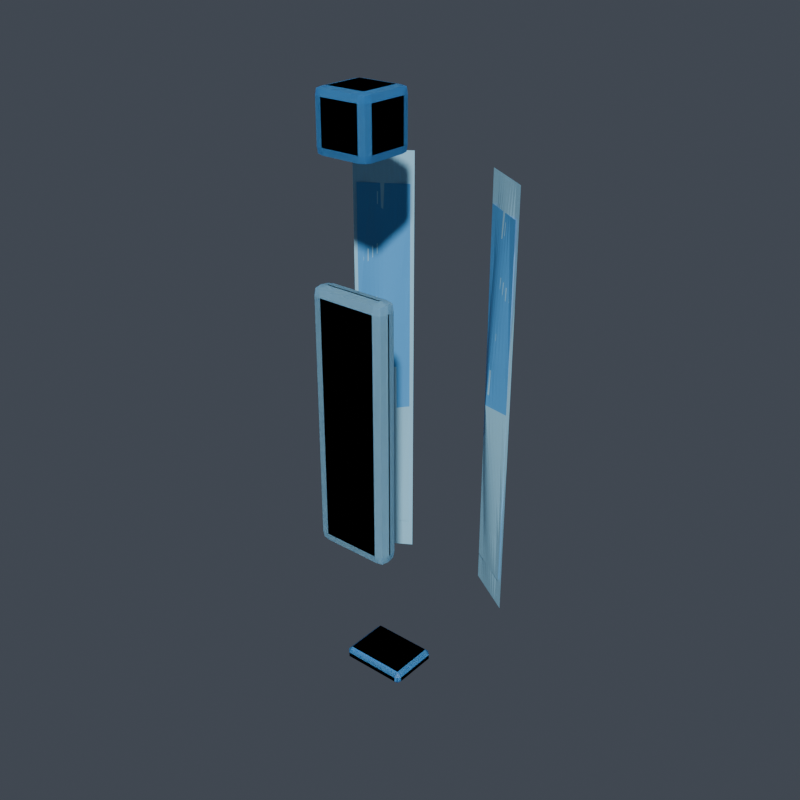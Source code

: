 # Source: right_shin.blend  (saved by Blender 5.1.30; exported with 4.5.12 LTS)
import bpy
from mathutils import Matrix  # noqa: F401  (used for matrix-valued properties, if any)

bpy.ops.wm.read_factory_settings(use_empty=True)
scene = bpy.context.scene
scene.name = 'Scene'

# ---- collections
col_vrm_body_proxy = bpy.data.collections.new('vrm_body_proxy'); scene.collection.children.link(col_vrm_body_proxy)
col_review_rig = bpy.data.collections.new('review_rig'); scene.collection.children.link(col_review_rig)
col_armor_active = bpy.data.collections.new('armor_active'); scene.collection.children.link(col_armor_active)
col_build_back = bpy.data.collections.new('build_back'); scene.collection.children.link(col_build_back)
col_build_left_forearm = bpy.data.collections.new('build_left_forearm'); scene.collection.children.link(col_build_left_forearm)
col_build_chest = bpy.data.collections.new('build_chest'); scene.collection.children.link(col_build_chest)
col_build_helmet = bpy.data.collections.new('build_helmet'); scene.collection.children.link(col_build_helmet)
col_build_left_boot = bpy.data.collections.new('build_left_boot'); scene.collection.children.link(col_build_left_boot)
col_build_left_hand = bpy.data.collections.new('build_left_hand'); scene.collection.children.link(col_build_left_hand)
col_build_left_shin = bpy.data.collections.new('build_left_shin'); scene.collection.children.link(col_build_left_shin)
col_build_left_shoulder = bpy.data.collections.new('build_left_shoulder'); scene.collection.children.link(col_build_left_shoulder)
col_build_left_thigh = bpy.data.collections.new('build_left_thigh'); scene.collection.children.link(col_build_left_thigh)
col_build_left_upperarm = bpy.data.collections.new('build_left_upperarm'); scene.collection.children.link(col_build_left_upperarm)
col_build_waist = bpy.data.collections.new('build_waist'); scene.collection.children.link(col_build_waist)

# ---- materials (node trees are filled in below, after node groups)
mat_armor_base_surface = bpy.data.materials.new('armor_base_surface')
mat_armor_accent = bpy.data.materials.new('armor_accent')

# ---- material node trees
mat_armor_base_surface.use_nodes = True; mat_armor_base_surface.node_tree.nodes.clear()
_N = mat_armor_base_surface.node_tree.nodes; _L = mat_armor_base_surface.node_tree.links
n0 = _N.new('ShaderNodeOutputMaterial'); n0.name = 'マテリアル出力'; n0.location = (0, 0)
n1 = _N.new('ShaderNodeBsdfPrincipled'); n1.name = 'プリンシプルBSDF'; n1.location = (0, 0)
n1.inputs[0].default_value = (0.3882, 0.7765, 1.0, 1.0)
_L.new(n1.outputs[0], n0.inputs[0])
n0.is_active_output = True
mat_armor_accent.use_nodes = True; mat_armor_accent.node_tree.nodes.clear()
_N = mat_armor_accent.node_tree.nodes; _L = mat_armor_accent.node_tree.links
n0 = _N.new('ShaderNodeOutputMaterial'); n0.name = 'マテリアル出力'; n0.location = (0, 0)
n1 = _N.new('ShaderNodeBsdfPrincipled'); n1.name = 'プリンシプルBSDF'; n1.location = (0, 0)
n1.inputs[0].default_value = (0.1059, 0.4353, 0.8784, 1.0)
_L.new(n1.outputs[0], n0.inputs[0])
n0.is_active_output = True

# ---- world
world_world = bpy.data.worlds.new('World'); scene.world = world_world
world_world.use_nodes = True; world_world.node_tree.nodes.clear()
_N = world_world.node_tree.nodes; _L = world_world.node_tree.links
n0 = _N.new('ShaderNodeOutputWorld'); n0.name = 'World Output'; n0.location = (200, 100)
n1 = _N.new('ShaderNodeBackground'); n1.name = 'Background'; n1.location = (-200, 100)
n1.inputs[0].default_value = (0.06, 0.07, 0.09, 1.0)
_L.new(n1.outputs[0], n0.inputs[0])
n0.is_active_output = True
world_world.color = (0.05088, 0.05088, 0.05088)
world_world.sun_shadow_jitter_overblur = 0.0

# ---- meshes
me_armor_left_shin_v001 = bpy.data.meshes.new('armor_left_shin_v001')
me_armor_left_shin_v001.from_pydata([(-0.01885, -0.04205, -0.07708), (-0.01885, -0.04805, -0.08308), (-0.02485, -0.04805, -0.07708), (-0.01885, -0.04303, -0.0821), (-0.02338, -0.04353, -0.0816), (-0.02387, -0.04805, -0.0821), (-0.02387, -0.04303, -0.07708), (-0.01885, -0.04905, -0.08308), (-0.01885, -0.05505, -0.07708), (-0.02485, -0.04905, -0.07708), (-0.01885, -0.05407, -0.0821), (-0.02338, -0.05357, -0.0816), (-0.02387, -0.05407, -0.07708), (-0.02387, -0.04905, -0.0821), (-0.01885, -0.04205, 0.07708), (-0.02485, -0.04805, 0.07708), (-0.01885, -0.04805, 0.08308), (-0.02387, -0.04303, 0.07708), (-0.02338, -0.04353, 0.0816), (-0.02387, -0.04805, 0.0821), (-0.01885, -0.04303, 0.0821), (-0.01885, -0.05505, 0.07708), (-0.01885, -0.04905, 0.08308), (-0.02485, -0.04905, 0.07708), (-0.01885, -0.05407, 0.0821), (-0.02338, -0.05357, 0.0816), (-0.02387, -0.04905, 0.0821), (-0.02387, -0.05407, 0.07708), (0.01885, -0.04205, -0.07708), (0.02485, -0.04805, -0.07708), (0.01885, -0.04805, -0.08308), (0.02387, -0.04303, -0.07708), (0.02338, -0.04353, -0.0816), (0.02387, -0.04805, -0.0821), (0.01885, -0.04303, -0.0821), (0.01885, -0.05505, -0.07708), (0.01885, -0.04905, -0.08308), (0.02485, -0.04905, -0.07708), (0.01885, -0.05407, -0.0821), (0.02338, -0.05357, -0.0816), (0.02387, -0.04905, -0.0821), (0.02387, -0.05407, -0.07708), (0.01885, -0.04205, 0.07708), (0.01885, -0.04805, 0.08308), (0.02485, -0.04805, 0.07708), (0.01885, -0.04303, 0.0821), (0.02338, -0.04353, 0.0816), (0.02387, -0.04805, 0.0821), (0.02387, -0.04303, 0.07708), (0.01885, -0.05505, 0.07708), (0.02485, -0.04905, 0.07708), (0.01885, -0.04905, 0.08308), (0.02387, -0.05407, 0.07708), (0.02338, -0.05357, 0.0816), (0.02387, -0.04905, 0.0821), (0.01885, -0.05407, 0.0821), (0.02839, 0.03824, -0.1385), (0.031, 0.03661, -0.1385), (0.03362, 0.03497, -0.1385), (0.03623, 0.03334, -0.1385), (0.03884, 0.03171, -0.1385), (0.04146, 0.03007, -0.1385), (0.04407, 0.02844, -0.1385), (0.04669, 0.02681, -0.1385), (0.0493, 0.02517, -0.1385), (0.05192, 0.02354, -0.1385), (0.05453, 0.02191, -0.1385), (0.05714, 0.02027, -0.1385), (0.05976, 0.01864, -0.1385), (0.02839, 0.03824, -0.1038), (0.031, 0.03661, -0.1038), (0.03362, 0.03497, -0.1038), (0.03585, 0.03274, -0.1038), (0.03816, 0.03061, -0.1038), (0.04057, 0.02866, -0.1038), (0.04312, 0.02691, -0.1038), (0.0458, 0.02539, -0.1038), (0.04862, 0.02408, -0.1038), (0.05154, 0.02294, -0.1038), (0.05453, 0.02191, -0.1038), (0.05714, 0.02027, -0.1038), (0.05976, 0.01864, -0.1038), (0.02839, 0.03824, -0.06923), (0.03089, 0.03644, -0.06923), (0.03298, 0.03396, -0.06923), (0.03511, 0.03155, -0.06923), (0.03732, 0.02927, -0.06923), (0.03965, 0.02719, -0.06923), (0.04217, 0.02539, -0.06923), (0.04488, 0.02392, -0.06923), (0.04778, 0.02274, -0.06923), (0.0508, 0.02175, -0.06923), (0.05389, 0.02089, -0.06923), (0.05704, 0.0201, -0.06923), (0.05976, 0.01864, -0.06923), (0.02839, 0.03824, -0.03461), (0.03051, 0.03581, -0.03461), (0.03252, 0.03322, -0.03461), (0.03455, 0.03065, -0.03461), (0.03662, 0.02815, -0.03461), (0.03879, 0.0258, -0.03461), (0.04121, 0.02386, -0.03461), (0.04402, 0.02254, -0.03461), (0.04708, 0.02161, -0.03461), (0.05023, 0.02085, -0.03461), (0.05343, 0.02015, -0.03461), (0.05665, 0.01948, -0.03461), (0.05976, 0.01864, -0.03461), (0.02839, 0.03824, 1.672e-09), (0.03037, 0.03559, 1.556e-09), (0.03234, 0.03294, 1.44e-09), (0.03432, 0.03029, 1.324e-09), (0.0363, 0.02764, 1.208e-09), (0.03828, 0.02499, 1.092e-09), (0.04026, 0.02233, 9.763e-10), (0.04351, 0.02172, 9.493e-10), (0.04676, 0.0211, 9.224e-10), (0.05001, 0.02049, 8.955e-10), (0.05326, 0.01987, 8.686e-10), (0.05651, 0.01925, 8.417e-10), (0.05976, 0.01864, 8.147e-10), (0.02839, 0.03824, 0.03461), (0.03051, 0.03581, 0.03461), (0.03252, 0.03322, 0.03461), (0.03455, 0.03065, 0.03461), (0.03662, 0.02815, 0.03461), (0.03879, 0.0258, 0.03461), (0.04121, 0.02386, 0.03461), (0.04402, 0.02254, 0.03461), (0.04708, 0.02161, 0.03461), (0.05023, 0.02085, 0.03461), (0.05343, 0.02015, 0.03461), (0.05665, 0.01948, 0.03461), (0.05976, 0.01864, 0.03461), (0.02839, 0.03824, 0.06923), (0.03089, 0.03644, 0.06923), (0.03298, 0.03396, 0.06923), (0.03511, 0.03155, 0.06923), (0.03732, 0.02927, 0.06923), (0.03965, 0.02719, 0.06923), (0.04217, 0.02539, 0.06923), (0.04488, 0.02392, 0.06923), (0.04778, 0.02274, 0.06923), (0.0508, 0.02175, 0.06923), (0.05389, 0.02089, 0.06923), (0.05704, 0.0201, 0.06923), (0.05976, 0.01864, 0.06923), (0.02839, 0.03824, 0.1038), (0.031, 0.03661, 0.1038), (0.03362, 0.03497, 0.1038), (0.03585, 0.03274, 0.1038), (0.03816, 0.03061, 0.1038), (0.04057, 0.02866, 0.1038), (0.04312, 0.02691, 0.1038), (0.0458, 0.02539, 0.1038), (0.04862, 0.02408, 0.1038), (0.05154, 0.02294, 0.1038), (0.05453, 0.02191, 0.1038), (0.05714, 0.02027, 0.1038), (0.05976, 0.01864, 0.1038), (0.02839, 0.03824, 0.1385), (0.031, 0.03661, 0.1385), (0.03362, 0.03497, 0.1385), (0.03623, 0.03334, 0.1385), (0.03884, 0.03171, 0.1385), (0.04146, 0.03007, 0.1385), (0.04407, 0.02844, 0.1385), (0.04669, 0.02681, 0.1385), (0.0493, 0.02517, 0.1385), (0.05192, 0.02354, 0.1385), (0.05453, 0.02191, 0.1385), (0.05714, 0.02027, 0.1385), (0.05976, 0.01864, 0.1385), (-0.05727, 0.01902, -0.1187), (-0.05498, 0.02045, -0.1187), (-0.05269, 0.02187, -0.1187), (-0.05041, 0.0233, -0.1187), (-0.04812, 0.02473, -0.1187), (-0.04583, 0.02616, -0.1187), (-0.04354, 0.02759, -0.1187), (-0.04126, 0.02902, -0.1187), (-0.03897, 0.03045, -0.1187), (-0.03668, 0.03188, -0.1187), (-0.03439, 0.03331, -0.1187), (-0.03211, 0.03474, -0.1187), (-0.02982, 0.03617, -0.1187), (-0.05727, 0.01902, -0.08901), (-0.05498, 0.02045, -0.08901), (-0.05269, 0.02187, -0.08901), (-0.05007, 0.02277, -0.08901), (-0.04751, 0.02376, -0.08901), (-0.04504, 0.02491, -0.08901), (-0.0427, 0.02624, -0.08901), (-0.04047, 0.02776, -0.08901), (-0.03836, 0.02948, -0.08901), (-0.03635, 0.03135, -0.08901), (-0.03439, 0.03331, -0.08901), (-0.03211, 0.03474, -0.08901), (-0.02982, 0.03617, -0.08901), (-0.05727, 0.01902, -0.05934), (-0.05489, 0.02029, -0.05934), (-0.05213, 0.02097, -0.05934), (-0.04941, 0.02171, -0.05934), (-0.04676, 0.02257, -0.05934), (-0.04423, 0.0236, -0.05934), (-0.04185, 0.02488, -0.05934), (-0.03965, 0.02645, -0.05934), (-0.03761, 0.02829, -0.05934), (-0.03569, 0.03029, -0.05934), (-0.03383, 0.03241, -0.05934), (-0.03201, 0.03459, -0.05934), (-0.02982, 0.03617, -0.05934), (-0.05727, 0.01902, -0.02967), (-0.05454, 0.01974, -0.02967), (-0.05172, 0.02031, -0.02967), (-0.04891, 0.02091, -0.02967), (-0.04614, 0.02157, -0.02967), (-0.04346, 0.02237, -0.02967), (-0.041, 0.02352, -0.02967), (-0.03888, 0.02523, -0.02967), (-0.03699, 0.02729, -0.02967), (-0.03519, 0.02949, -0.02967), (-0.03342, 0.03175, -0.02967), (-0.03167, 0.03403, -0.02967), (-0.02982, 0.03617, -0.02967), (-0.05727, 0.01902, 8.312e-10), (-0.05442, 0.01954, 8.542e-10), (-0.05156, 0.02007, 8.771e-10), (-0.04871, 0.02059, 9e-10), (-0.04586, 0.02112, 9.23e-10), (-0.043, 0.02164, 9.459e-10), (-0.04015, 0.02216, 9.689e-10), (-0.03843, 0.0245, 1.071e-09), (-0.03671, 0.02683, 1.173e-09), (-0.03499, 0.02917, 1.275e-09), (-0.03326, 0.0315, 1.377e-09), (-0.03154, 0.03383, 1.479e-09), (-0.02982, 0.03617, 1.581e-09), (-0.05727, 0.01902, 0.02967), (-0.05454, 0.01974, 0.02967), (-0.05172, 0.02031, 0.02967), (-0.04891, 0.02091, 0.02967), (-0.04614, 0.02157, 0.02967), (-0.04346, 0.02237, 0.02967), (-0.041, 0.02352, 0.02967), (-0.03888, 0.02523, 0.02967), (-0.03699, 0.02729, 0.02967), (-0.03519, 0.02949, 0.02967), (-0.03342, 0.03175, 0.02967), (-0.03167, 0.03403, 0.02967), (-0.02982, 0.03617, 0.02967), (-0.05727, 0.01902, 0.05934), (-0.05489, 0.02029, 0.05934), (-0.05213, 0.02097, 0.05934), (-0.04941, 0.02171, 0.05934), (-0.04676, 0.02257, 0.05934), (-0.04423, 0.0236, 0.05934), (-0.04185, 0.02488, 0.05934), (-0.03965, 0.02645, 0.05934), (-0.03761, 0.02829, 0.05934), (-0.03569, 0.03029, 0.05934), (-0.03383, 0.03241, 0.05934), (-0.03201, 0.03459, 0.05934), (-0.02982, 0.03617, 0.05934), (-0.05727, 0.01902, 0.08901), (-0.05498, 0.02045, 0.08901), (-0.05269, 0.02187, 0.08901), (-0.05007, 0.02277, 0.08901), (-0.04751, 0.02376, 0.08901), (-0.04504, 0.02491, 0.08901), (-0.0427, 0.02624, 0.08901), (-0.04047, 0.02776, 0.08901), (-0.03836, 0.02948, 0.08901), (-0.03635, 0.03135, 0.08901), (-0.03439, 0.03331, 0.08901), (-0.03211, 0.03474, 0.08901), (-0.02982, 0.03617, 0.08901), (-0.05727, 0.01902, 0.1187), (-0.05498, 0.02045, 0.1187), (-0.05269, 0.02187, 0.1187), (-0.05041, 0.0233, 0.1187), (-0.04812, 0.02473, 0.1187), (-0.04583, 0.02616, 0.1187), (-0.04354, 0.02759, 0.1187), (-0.04126, 0.02902, 0.1187), (-0.03897, 0.03045, 0.1187), (-0.03668, 0.03188, 0.1187), (-0.03439, 0.03331, 0.1187), (-0.03211, 0.03474, 0.1187), (-0.02982, 0.03617, 0.1187), (-0.01234, -0.02196, 0.1613), (-0.01234, -0.02696, 0.1563), (-0.01734, -0.02696, 0.1613), (-0.01234, -0.02278, 0.1571), (-0.01611, -0.0232, 0.1575), (-0.01652, -0.02696, 0.1571), (-0.01652, -0.02278, 0.1613), (-0.01234, -0.05164, 0.1563), (-0.01234, -0.05664, 0.1613), (-0.01734, -0.05164, 0.1613), (-0.01234, -0.05583, 0.1571), (-0.01611, -0.05541, 0.1575), (-0.01652, -0.05583, 0.1613), (-0.01652, -0.05164, 0.1571), (-0.01234, -0.02196, 0.1869), (-0.01734, -0.02696, 0.1869), (-0.01234, -0.02696, 0.1919), (-0.01652, -0.02278, 0.1869), (-0.01611, -0.0232, 0.1906), (-0.01652, -0.02696, 0.191), (-0.01234, -0.02278, 0.191), (-0.01234, -0.05664, 0.1869), (-0.01234, -0.05164, 0.1919), (-0.01734, -0.05164, 0.1869), (-0.01234, -0.05583, 0.191), (-0.01611, -0.05541, 0.1906), (-0.01652, -0.05164, 0.191), (-0.01652, -0.05583, 0.1869), (0.01234, -0.02196, 0.1613), (0.01734, -0.02696, 0.1613), (0.01234, -0.02696, 0.1563), (0.01652, -0.02278, 0.1613), (0.01611, -0.0232, 0.1575), (0.01652, -0.02696, 0.1571), (0.01234, -0.02278, 0.1571), (0.01234, -0.05664, 0.1613), (0.01234, -0.05164, 0.1563), (0.01734, -0.05164, 0.1613), (0.01234, -0.05583, 0.1571), (0.01611, -0.05541, 0.1575), (0.01652, -0.05164, 0.1571), (0.01652, -0.05583, 0.1613), (0.01234, -0.02196, 0.1869), (0.01234, -0.02696, 0.1919), (0.01734, -0.02696, 0.1869), (0.01234, -0.02278, 0.191), (0.01611, -0.0232, 0.1906), (0.01652, -0.02696, 0.191), (0.01652, -0.02278, 0.1869), (0.01234, -0.05664, 0.1869), (0.01734, -0.05164, 0.1869), (0.01234, -0.05164, 0.1919), (0.01652, -0.05583, 0.1869), (0.01611, -0.05541, 0.1906), (0.01652, -0.05164, 0.191), (0.01234, -0.05583, 0.191), (-0.01954, -0.003468, -0.1835), (-0.01954, -0.006468, -0.1865), (-0.02254, -0.006468, -0.1835), (-0.01954, -0.03515, -0.1865), (-0.01954, -0.03815, -0.1835), (-0.02254, -0.03515, -0.1835), (-0.01954, -0.003468, -0.1805), (-0.02254, -0.006468, -0.1805), (-0.01954, -0.006468, -0.1775), (-0.01954, -0.03815, -0.1805), (-0.01954, -0.03515, -0.1775), (-0.02254, -0.03515, -0.1805), (0.01954, -0.003468, -0.1835), (0.02254, -0.006468, -0.1835), (0.01954, -0.006468, -0.1865), (0.01954, -0.03815, -0.1835), (0.01954, -0.03515, -0.1865), (0.02254, -0.03515, -0.1835), (0.01954, -0.003468, -0.1805), (0.01954, -0.006468, -0.1775), (0.02254, -0.006468, -0.1805), (0.01954, -0.03815, -0.1805), (0.02254, -0.03515, -0.1805), (0.01954, -0.03515, -0.1775)], [], [(0, 3, 4, 6), (1, 5, 4, 3), (2, 6, 4, 5), (7, 10, 11, 13), (8, 12, 11, 10), (9, 13, 11, 12), (14, 17, 18, 20), (15, 19, 18, 17), (16, 20, 18, 19), (21, 24, 25, 27), (22, 26, 25, 24), (23, 27, 25, 26), (28, 31, 32, 34), (29, 33, 32, 31), (30, 34, 32, 33), (35, 38, 39, 41), (36, 40, 39, 38), (37, 41, 39, 40), (42, 45, 46, 48), (43, 47, 46, 45), (44, 48, 46, 47), (49, 52, 53, 55), (50, 54, 53, 52), (51, 55, 53, 54), (14, 0, 6, 17), (17, 6, 2, 15), (1, 7, 13, 5), (5, 13, 9, 2), (8, 21, 27, 12), (12, 27, 23, 9), (22, 16, 19, 26), (26, 19, 15, 23), (42, 14, 20, 45), (45, 20, 16, 43), (21, 49, 55, 24), (24, 55, 51, 22), (50, 44, 47, 54), (54, 47, 43, 51), (28, 42, 48, 31), (31, 48, 44, 29), (49, 35, 41, 52), (52, 41, 37, 50), (36, 30, 33, 40), (40, 33, 29, 37), (0, 28, 34, 3), (3, 34, 30, 1), (35, 8, 10, 38), (38, 10, 7, 36), (14, 42, 28, 0), (2, 9, 23, 15), (30, 36, 7, 1), (49, 21, 8, 35), (16, 22, 51, 43), (44, 50, 37, 29), (56, 57, 70, 69), (57, 58, 71, 70), (58, 59, 72, 71), (59, 60, 73, 72), (60, 61, 74, 73), (61, 62, 75, 74), (62, 63, 76, 75), (63, 64, 77, 76), (64, 65, 78, 77), (65, 66, 79, 78), (66, 67, 80, 79), (67, 68, 81, 80), (69, 70, 83, 82), (70, 71, 84, 83), (71, 72, 85, 84), (72, 73, 86, 85), (73, 74, 87, 86), (74, 75, 88, 87), (75, 76, 89, 88), (76, 77, 90, 89), (77, 78, 91, 90), (78, 79, 92, 91), (79, 80, 93, 92), (80, 81, 94, 93), (82, 83, 96, 95), (83, 84, 97, 96), (84, 85, 98, 97), (85, 86, 99, 98), (86, 87, 100, 99), (87, 88, 101, 100), (88, 89, 102, 101), (89, 90, 103, 102), (90, 91, 104, 103), (91, 92, 105, 104), (92, 93, 106, 105), (93, 94, 107, 106), (95, 96, 109, 108), (96, 97, 110, 109), (97, 98, 111, 110), (98, 99, 112, 111), (99, 100, 113, 112), (100, 101, 114, 113), (101, 102, 115, 114), (102, 103, 116, 115), (103, 104, 117, 116), (104, 105, 118, 117), (105, 106, 119, 118), (106, 107, 120, 119), (108, 109, 122, 121), (109, 110, 123, 122), (110, 111, 124, 123), (111, 112, 125, 124), (112, 113, 126, 125), (113, 114, 127, 126), (114, 115, 128, 127), (115, 116, 129, 128), (116, 117, 130, 129), (117, 118, 131, 130), (118, 119, 132, 131), (119, 120, 133, 132), (121, 122, 135, 134), (122, 123, 136, 135), (123, 124, 137, 136), (124, 125, 138, 137), (125, 126, 139, 138), (126, 127, 140, 139), (127, 128, 141, 140), (128, 129, 142, 141), (129, 130, 143, 142), (130, 131, 144, 143), (131, 132, 145, 144), (132, 133, 146, 145), (134, 135, 148, 147), (135, 136, 149, 148), (136, 137, 150, 149), (137, 138, 151, 150), (138, 139, 152, 151), (139, 140, 153, 152), (140, 141, 154, 153), (141, 142, 155, 154), (142, 143, 156, 155), (143, 144, 157, 156), (144, 145, 158, 157), (145, 146, 159, 158), (147, 148, 161, 160), (148, 149, 162, 161), (149, 150, 163, 162), (150, 151, 164, 163), (151, 152, 165, 164), (152, 153, 166, 165), (153, 154, 167, 166), (154, 155, 168, 167), (155, 156, 169, 168), (156, 157, 170, 169), (157, 158, 171, 170), (158, 159, 172, 171), (173, 174, 187, 186), (174, 175, 188, 187), (175, 176, 189, 188), (176, 177, 190, 189), (177, 178, 191, 190), (178, 179, 192, 191), (179, 180, 193, 192), (180, 181, 194, 193), (181, 182, 195, 194), (182, 183, 196, 195), (183, 184, 197, 196), (184, 185, 198, 197), (186, 187, 200, 199), (187, 188, 201, 200), (188, 189, 202, 201), (189, 190, 203, 202), (190, 191, 204, 203), (191, 192, 205, 204), (192, 193, 206, 205), (193, 194, 207, 206), (194, 195, 208, 207), (195, 196, 209, 208), (196, 197, 210, 209), (197, 198, 211, 210), (199, 200, 213, 212), (200, 201, 214, 213), (201, 202, 215, 214), (202, 203, 216, 215), (203, 204, 217, 216), (204, 205, 218, 217), (205, 206, 219, 218), (206, 207, 220, 219), (207, 208, 221, 220), (208, 209, 222, 221), (209, 210, 223, 222), (210, 211, 224, 223), (212, 213, 226, 225), (213, 214, 227, 226), (214, 215, 228, 227), (215, 216, 229, 228), (216, 217, 230, 229), (217, 218, 231, 230), (218, 219, 232, 231), (219, 220, 233, 232), (220, 221, 234, 233), (221, 222, 235, 234), (222, 223, 236, 235), (223, 224, 237, 236), (225, 226, 239, 238), (226, 227, 240, 239), (227, 228, 241, 240), (228, 229, 242, 241), (229, 230, 243, 242), (230, 231, 244, 243), (231, 232, 245, 244), (232, 233, 246, 245), (233, 234, 247, 246), (234, 235, 248, 247), (235, 236, 249, 248), (236, 237, 250, 249), (238, 239, 252, 251), (239, 240, 253, 252), (240, 241, 254, 253), (241, 242, 255, 254), (242, 243, 256, 255), (243, 244, 257, 256), (244, 245, 258, 257), (245, 246, 259, 258), (246, 247, 260, 259), (247, 248, 261, 260), (248, 249, 262, 261), (249, 250, 263, 262), (251, 252, 265, 264), (252, 253, 266, 265), (253, 254, 267, 266), (254, 255, 268, 267), (255, 256, 269, 268), (256, 257, 270, 269), (257, 258, 271, 270), (258, 259, 272, 271), (259, 260, 273, 272), (260, 261, 274, 273), (261, 262, 275, 274), (262, 263, 276, 275), (264, 265, 278, 277), (265, 266, 279, 278), (266, 267, 280, 279), (267, 268, 281, 280), (268, 269, 282, 281), (269, 270, 283, 282), (270, 271, 284, 283), (271, 272, 285, 284), (272, 273, 286, 285), (273, 274, 287, 286), (274, 275, 288, 287), (275, 276, 289, 288), (290, 293, 294, 296), (291, 295, 294, 293), (292, 296, 294, 295), (297, 300, 301, 303), (298, 302, 301, 300), (299, 303, 301, 302), (304, 307, 308, 310), (305, 309, 308, 307), (306, 310, 308, 309), (311, 314, 315, 317), (312, 316, 315, 314), (313, 317, 315, 316), (318, 321, 322, 324), (319, 323, 322, 321), (320, 324, 322, 323), (325, 328, 329, 331), (326, 330, 329, 328), (327, 331, 329, 330), (332, 335, 336, 338), (333, 337, 336, 335), (334, 338, 336, 337), (339, 342, 343, 345), (340, 344, 343, 342), (341, 345, 343, 344), (304, 290, 296, 307), (307, 296, 292, 305), (291, 297, 303, 295), (295, 303, 299, 292), (298, 311, 317, 302), (302, 317, 313, 299), (312, 306, 309, 316), (316, 309, 305, 313), (332, 304, 310, 335), (335, 310, 306, 333), (311, 339, 345, 314), (314, 345, 341, 312), (340, 334, 337, 344), (344, 337, 333, 341), (318, 332, 338, 321), (321, 338, 334, 319), (339, 325, 331, 342), (342, 331, 327, 340), (326, 320, 323, 330), (330, 323, 319, 327), (290, 318, 324, 293), (293, 324, 320, 291), (325, 298, 300, 328), (328, 300, 297, 326), (304, 332, 318, 290), (292, 299, 313, 305), (320, 326, 297, 291), (339, 311, 298, 325), (306, 312, 341, 333), (334, 340, 327, 319), (346, 347, 348), (349, 350, 351), (352, 353, 354), (355, 356, 357), (358, 359, 360), (361, 362, 363), (364, 365, 366), (367, 368, 369), (352, 346, 348, 353), (347, 349, 351, 348), (350, 355, 357, 351), (356, 354, 353, 357), (364, 352, 354, 365), (355, 367, 369, 356), (368, 366, 365, 369), (358, 364, 366, 359), (367, 361, 363, 368), (362, 360, 359, 363), (346, 358, 360, 347), (361, 350, 349, 362), (352, 364, 358, 346), (348, 351, 357, 353), (360, 362, 349, 347), (367, 355, 350, 361), (354, 356, 369, 365), (366, 368, 363, 359)])
me_armor_left_shin_v001.polygons.foreach_set('material_index', [0, 0, 0, 0, 0, 0, 0, 0, 0, 0, 0, 0, 0, 0, 0, 0, 0, 0, 0, 0, 0, 0, 0, 0, 0, 0, 0, 0, 0, 0, 0, 0, 0, 0, 0, 0, 0, 0, 0, 0, 0, 0, 0, 0, 0, 0, 0, 0, 0, 0, 0, 0, 0, 0, 0, 0, 0, 0, 0, 0, 0, 0, 0, 0, 0, 0, 0, 0, 0, 0, 0, 0, 0, 0, 0, 0, 0, 0, 0, 0, 0, 0, 0, 0, 0, 0, 0, 0, 0, 0, 0, 0, 0, 0, 0, 0, 0, 0, 0, 0, 0, 0, 0, 0, 0, 0, 0, 0, 0, 0, 0, 0, 0, 0, 0, 0, 0, 0, 0, 0, 0, 0, 0, 0, 0, 0, 0, 0, 0, 0, 0, 0, 0, 0, 0, 0, 0, 0, 0, 0, 0, 0, 0, 0, 0, 0, 0, 0, 0, 0, 0, 0, 0, 0, 0, 0, 0, 0, 0, 0, 0, 0, 0, 0, 0, 0, 0, 0, 0, 0, 0, 0, 0, 0, 0, 0, 0, 0, 0, 0, 0, 0, 0, 0, 0, 0, 0, 0, 0, 0, 0, 0, 0, 0, 0, 1, 1, 1, 1, 1, 1, 1, 1, 1, 1, 1, 1, 1, 1, 1, 1, 1, 1, 1, 1, 1, 1, 1, 1, 1, 1, 1, 1, 1, 1, 1, 1, 1, 1, 1, 1, 1, 1, 1, 1, 1, 1, 1, 1, 1, 1, 1, 1, 1, 1, 1, 1, 1, 1, 1, 1, 1, 1, 1, 1, 1, 1, 1, 1, 1, 1, 1, 1, 1, 1, 1, 1, 1, 1, 1, 1, 1, 1, 1, 1, 1, 1, 1, 1, 1, 1, 1, 1, 1, 1, 1, 1, 1, 1, 1, 1, 1, 1, 1, 1, 1, 1, 1, 1, 1, 1, 1, 1, 1, 1, 1, 1, 1, 1, 1, 1, 1, 1, 1, 1, 1, 1, 1, 1, 1, 1, 1, 1, 1, 1, 1])
_uv = me_armor_left_shin_v001.uv_layers.new(name='UVマップ')
_uv.uv.foreach_set('vector', [0.5016, 0.02134, 0.5016, 0.003333, 0.5178, 0.005117, 0.5196, 0.02134, 0.4162, 0.617, 0.4162, 0.599, 0.4324, 0.6008, 0.4342, 0.617, 0.7258, 0.5743, 0.7438, 0.5743, 0.742, 0.5905, 0.7258, 0.5923, 0.4126, 0.617, 0.3946, 0.617, 0.3963, 0.6008, 0.4126, 0.599, 0.6795, 0.5743, 0.6975, 0.5743, 0.6957, 0.5905, 0.6795, 0.5923, 0.7222, 0.5743, 0.7222, 0.5923, 0.706, 0.5905, 0.7042, 0.5743, 0.5016, 0.5743, 0.5196, 0.5743, 0.5178, 0.5905, 0.5016, 0.5923, 0.7258, 0.02134, 0.7258, 0.003333, 0.742, 0.005117, 0.7438, 0.02134, 0.3699, 0.7522, 0.3879, 0.7522, 0.3861, 0.7685, 0.3699, 0.7702, 0.6795, 0.02134, 0.6795, 0.003333, 0.6957, 0.005117, 0.6975, 0.02134, 0.3663, 0.7522, 0.3663, 0.7702, 0.3501, 0.7685, 0.3483, 0.7522, 0.7222, 0.02134, 0.7042, 0.02134, 0.706, 0.005117, 0.7222, 0.003333, 0.3663, 0.02134, 0.3483, 0.02134, 0.3501, 0.005117, 0.3663, 0.003333, 0.772, 0.02134, 0.772, 0.003333, 0.7883, 0.005117, 0.79, 0.02134, 0.4162, 0.7522, 0.4342, 0.7522, 0.4324, 0.7685, 0.4162, 0.7702, 0.5442, 0.5743, 0.5442, 0.5923, 0.528, 0.5905, 0.5262, 0.5743, 0.4126, 0.7522, 0.4126, 0.7702, 0.3963, 0.7685, 0.3946, 0.7522, 0.7684, 0.02134, 0.7504, 0.02134, 0.7522, 0.005117, 0.7684, 0.003333, 0.3663, 0.5743, 0.3663, 0.5923, 0.3501, 0.5905, 0.3483, 0.5743, 0.3699, 0.617, 0.3699, 0.599, 0.3861, 0.6008, 0.3879, 0.617, 0.772, 0.5743, 0.79, 0.5743, 0.7883, 0.5905, 0.772, 0.5923, 0.5442, 0.02134, 0.5262, 0.02134, 0.528, 0.005117, 0.5442, 0.003333, 0.7684, 0.5743, 0.7684, 0.5923, 0.7522, 0.5905, 0.7504, 0.5743, 0.3663, 0.617, 0.3483, 0.617, 0.3501, 0.6008, 0.3663, 0.599, 0.5016, 0.5743, 0.5016, 0.02134, 0.5196, 0.02134, 0.5196, 0.5743, 0.7438, 0.02134, 0.7438, 0.5743, 0.7258, 0.5743, 0.7258, 0.02134, 0.4162, 0.617, 0.4126, 0.617, 0.4126, 0.599, 0.4162, 0.599, 0.7258, 0.5923, 0.7222, 0.5923, 0.7222, 0.5743, 0.7258, 0.5743, 0.6795, 0.5743, 0.6795, 0.02134, 0.6975, 0.02134, 0.6975, 0.5743, 0.7042, 0.5743, 0.7042, 0.02134, 0.7222, 0.02134, 0.7222, 0.5743, 0.3663, 0.7522, 0.3699, 0.7522, 0.3699, 0.7702, 0.3663, 0.7702, 0.7222, 0.003333, 0.7258, 0.003333, 0.7258, 0.02134, 0.7222, 0.02134, 0.3663, 0.5743, 0.5016, 0.5743, 0.5016, 0.5923, 0.3663, 0.5923, 0.3879, 0.617, 0.3879, 0.7522, 0.3699, 0.7522, 0.3699, 0.617, 0.6795, 0.02134, 0.5442, 0.02134, 0.5442, 0.003333, 0.6795, 0.003333, 0.3483, 0.7522, 0.3483, 0.617, 0.3663, 0.617, 0.3663, 0.7522, 0.7684, 0.5743, 0.772, 0.5743, 0.772, 0.5923, 0.7684, 0.5923, 0.3663, 0.599, 0.3699, 0.599, 0.3699, 0.617, 0.3663, 0.617, 0.3663, 0.02134, 0.3663, 0.5743, 0.3483, 0.5743, 0.3483, 0.02134, 0.79, 0.02134, 0.79, 0.5743, 0.772, 0.5743, 0.772, 0.02134, 0.5442, 0.02134, 0.5442, 0.5743, 0.5262, 0.5743, 0.5262, 0.02134, 0.7504, 0.5743, 0.7504, 0.02134, 0.7684, 0.02134, 0.7684, 0.5743, 0.4126, 0.7522, 0.4162, 0.7522, 0.4162, 0.7702, 0.4126, 0.7702, 0.7684, 0.003333, 0.772, 0.003333, 0.772, 0.02134, 0.7684, 0.02134, 0.5016, 0.02134, 0.3663, 0.02134, 0.3663, 0.003333, 0.5016, 0.003333, 0.4342, 0.617, 0.4342, 0.7522, 0.4162, 0.7522, 0.4162, 0.617, 0.5442, 0.5743, 0.6795, 0.5743, 0.6795, 0.5923, 0.5442, 0.5923, 0.3946, 0.7522, 0.3946, 0.617, 0.4126, 0.617, 0.4126, 0.7522, 0.5016, 0.5743, 0.3663, 0.5743, 0.3663, 0.02134, 0.5016, 0.02134, 0.7258, 0.5743, 0.7222, 0.5743, 0.7222, 0.02134, 0.7258, 0.02134, 0.4162, 0.7522, 0.4126, 0.7522, 0.4126, 0.617, 0.4162, 0.617, 0.5442, 0.02134, 0.6795, 0.02134, 0.6795, 0.5743, 0.5442, 0.5743, 0.3699, 0.7522, 0.3663, 0.7522, 0.3663, 0.617, 0.3699, 0.617, 0.772, 0.5743, 0.7684, 0.5743, 0.7684, 0.02134, 0.772, 0.02134, 0.1159, 0.9967, 0.1066, 0.9967, 0.1066, 0.8725, 0.1159, 0.8725, 0.1066, 0.9967, 0.09718, 0.9967, 0.09718, 0.8725, 0.1066, 0.8725, 0.09718, 0.9967, 0.08779, 0.9967, 0.08914, 0.8725, 0.09718, 0.8725, 0.08779, 0.9967, 0.07841, 0.9967, 0.08086, 0.8725, 0.08914, 0.8725, 0.07841, 0.9967, 0.06902, 0.9967, 0.07219, 0.8725, 0.08086, 0.8725, 0.06902, 0.9967, 0.05964, 0.9967, 0.06305, 0.8725, 0.07219, 0.8725, 0.05964, 0.9967, 0.05025, 0.9967, 0.05342, 0.8725, 0.06305, 0.8725, 0.05025, 0.9967, 0.04087, 0.9967, 0.04332, 0.8725, 0.05342, 0.8725, 0.04087, 0.9967, 0.03149, 0.9967, 0.03283, 0.8725, 0.04332, 0.8725, 0.03149, 0.9967, 0.0221, 0.9967, 0.0221, 0.8725, 0.03283, 0.8725, 0.0221, 0.9967, 0.01272, 0.9967, 0.01272, 0.8725, 0.0221, 0.8725, 0.01272, 0.9967, 0.003333, 0.9967, 0.003333, 0.8725, 0.01272, 0.8725, 0.1159, 0.8725, 0.1066, 0.8725, 0.1069, 0.7483, 0.1159, 0.7483, 0.1066, 0.8725, 0.09718, 0.8725, 0.09945, 0.7483, 0.1069, 0.7483, 0.2394, 0.003333, 0.2474, 0.003333, 0.2517, 0.1275, 0.243, 0.1275, 0.08914, 0.8725, 0.08086, 0.8725, 0.08386, 0.7483, 0.09179, 0.7483, 0.08086, 0.8725, 0.07219, 0.8725, 0.07548, 0.7483, 0.08386, 0.7483, 0.07219, 0.8725, 0.06305, 0.8725, 0.06647, 0.7483, 0.07548, 0.7483, 0.06305, 0.8725, 0.05342, 0.8725, 0.05672, 0.7483, 0.06647, 0.7483, 0.05342, 0.8725, 0.04332, 0.8725, 0.04632, 0.7483, 0.05672, 0.7483, 0.04332, 0.8725, 0.03283, 0.8725, 0.03549, 0.7483, 0.04632, 0.7483, 0.03283, 0.8725, 0.0221, 0.8725, 0.02438, 0.7483, 0.03549, 0.7483, 0.0221, 0.8725, 0.01272, 0.8725, 0.0131, 0.7483, 0.02438, 0.7483, 0.01272, 0.8725, 0.003333, 0.8725, 0.003333, 0.7483, 0.0131, 0.7483, 0.1159, 0.7483, 0.1069, 0.7483, 0.1083, 0.6242, 0.1159, 0.6242, 0.2341, 0.1275, 0.243, 0.1275, 0.2457, 0.2517, 0.2364, 0.2517, 0.243, 0.1275, 0.2517, 0.1275, 0.2549, 0.2517, 0.2457, 0.2517, 0.2517, 0.1275, 0.2598, 0.1275, 0.2639, 0.2517, 0.2549, 0.2517, 0.08386, 0.7483, 0.07548, 0.7483, 0.07858, 0.6242, 0.08638, 0.6242, 0.07548, 0.7483, 0.06647, 0.7483, 0.06988, 0.6242, 0.07858, 0.6242, 0.06647, 0.7483, 0.05672, 0.7483, 0.05981, 0.6242, 0.06988, 0.6242, 0.05672, 0.7483, 0.04632, 0.7483, 0.04884, 0.6242, 0.05981, 0.6242, 0.04632, 0.7483, 0.03549, 0.7483, 0.03751, 0.6242, 0.04884, 0.6242, 0.03549, 0.7483, 0.02438, 0.7483, 0.02604, 0.6242, 0.03751, 0.6242, 0.02438, 0.7483, 0.0131, 0.7483, 0.01449, 0.6242, 0.02604, 0.6242, 0.0131, 0.7483, 0.003333, 0.7483, 0.003333, 0.6242, 0.01449, 0.6242, 0.2277, 0.2517, 0.2364, 0.2517, 0.2372, 0.3758, 0.2277, 0.3758, 0.2364, 0.2517, 0.2457, 0.2517, 0.2467, 0.3758, 0.2372, 0.3758, 0.2457, 0.2517, 0.2549, 0.2517, 0.2562, 0.3758, 0.2467, 0.3758, 0.2549, 0.2517, 0.2639, 0.2517, 0.2657, 0.3758, 0.2562, 0.3758, 0.2639, 0.2517, 0.2723, 0.2517, 0.2752, 0.3758, 0.2657, 0.3758, 0.2723, 0.2517, 0.2793, 0.2517, 0.2847, 0.3758, 0.2752, 0.3758, 0.06988, 0.6242, 0.05981, 0.6242, 0.06164, 0.5, 0.0733, 0.5, 0.05981, 0.6242, 0.04884, 0.6242, 0.04998, 0.5, 0.06164, 0.5, 0.04884, 0.6242, 0.03751, 0.6242, 0.03832, 0.5, 0.04998, 0.5, 0.03751, 0.6242, 0.02604, 0.6242, 0.02666, 0.5, 0.03832, 0.5, 0.02604, 0.6242, 0.01449, 0.6242, 0.01499, 0.5, 0.02666, 0.5, 0.01449, 0.6242, 0.003333, 0.6242, 0.003333, 0.5, 0.01499, 0.5, 0.2277, 0.3758, 0.2372, 0.3758, 0.2364, 0.5, 0.2277, 0.5, 0.2372, 0.3758, 0.2467, 0.3758, 0.2457, 0.5, 0.2364, 0.5, 0.2467, 0.3758, 0.2562, 0.3758, 0.2549, 0.5, 0.2457, 0.5, 0.2562, 0.3758, 0.2657, 0.3758, 0.2639, 0.5, 0.2549, 0.5, 0.2657, 0.3758, 0.2752, 0.3758, 0.2723, 0.5, 0.2639, 0.5, 0.2752, 0.3758, 0.2847, 0.3758, 0.2793, 0.5, 0.2723, 0.5, 0.0733, 0.5, 0.06164, 0.5, 0.05981, 0.3758, 0.06988, 0.3758, 0.06164, 0.5, 0.04998, 0.5, 0.04884, 0.3758, 0.05981, 0.3758, 0.04998, 0.5, 0.03832, 0.5, 0.03751, 0.3758, 0.04884, 0.3758, 0.03832, 0.5, 0.02666, 0.5, 0.02604, 0.3758, 0.03751, 0.3758, 0.02666, 0.5, 0.01499, 0.5, 0.01449, 0.3758, 0.02604, 0.3758, 0.01499, 0.5, 0.003333, 0.5, 0.003333, 0.3758, 0.01449, 0.3758, 0.1159, 0.3758, 0.1083, 0.3758, 0.1069, 0.2517, 0.1159, 0.2517, 0.2364, 0.5, 0.2457, 0.5, 0.243, 0.6242, 0.2341, 0.6242, 0.2457, 0.5, 0.2549, 0.5, 0.2517, 0.6242, 0.243, 0.6242, 0.2549, 0.5, 0.2639, 0.5, 0.2598, 0.6242, 0.2517, 0.6242, 0.08638, 0.3758, 0.07858, 0.3758, 0.07548, 0.2517, 0.08386, 0.2517, 0.07858, 0.3758, 0.06988, 0.3758, 0.06647, 0.2517, 0.07548, 0.2517, 0.06988, 0.3758, 0.05981, 0.3758, 0.05672, 0.2517, 0.06647, 0.2517, 0.05981, 0.3758, 0.04884, 0.3758, 0.04632, 0.2517, 0.05672, 0.2517, 0.04884, 0.3758, 0.03751, 0.3758, 0.03549, 0.2517, 0.04632, 0.2517, 0.03751, 0.3758, 0.02604, 0.3758, 0.02438, 0.2517, 0.03549, 0.2517, 0.02604, 0.3758, 0.01449, 0.3758, 0.0131, 0.2517, 0.02438, 0.2517, 0.01449, 0.3758, 0.003333, 0.3758, 0.003333, 0.2517, 0.0131, 0.2517, 0.1159, 0.2517, 0.1069, 0.2517, 0.1066, 0.1275, 0.1159, 0.1275, 0.1069, 0.2517, 0.09945, 0.2517, 0.09718, 0.1275, 0.1066, 0.1275, 0.243, 0.6242, 0.2517, 0.6242, 0.2474, 0.7483, 0.2394, 0.7483, 0.09179, 0.2517, 0.08386, 0.2517, 0.08086, 0.1275, 0.08914, 0.1275, 0.08386, 0.2517, 0.07548, 0.2517, 0.07219, 0.1275, 0.08086, 0.1275, 0.07548, 0.2517, 0.06647, 0.2517, 0.06305, 0.1275, 0.07219, 0.1275, 0.06647, 0.2517, 0.05672, 0.2517, 0.05342, 0.1275, 0.06305, 0.1275, 0.05672, 0.2517, 0.04632, 0.2517, 0.04332, 0.1275, 0.05342, 0.1275, 0.04632, 0.2517, 0.03549, 0.2517, 0.03283, 0.1275, 0.04332, 0.1275, 0.03549, 0.2517, 0.02438, 0.2517, 0.0221, 0.1275, 0.03283, 0.1275, 0.02438, 0.2517, 0.0131, 0.2517, 0.01272, 0.1275, 0.0221, 0.1275, 0.0131, 0.2517, 0.003333, 0.2517, 0.003333, 0.1275, 0.01272, 0.1275, 0.1159, 0.1275, 0.1066, 0.1275, 0.1066, 0.003333, 0.1159, 0.003333, 0.1066, 0.1275, 0.09718, 0.1275, 0.09718, 0.003333, 0.1066, 0.003333, 0.09718, 0.1275, 0.08914, 0.1275, 0.08779, 0.003333, 0.09718, 0.003333, 0.08914, 0.1275, 0.08086, 0.1275, 0.07841, 0.003333, 0.08779, 0.003333, 0.08086, 0.1275, 0.07219, 0.1275, 0.06902, 0.003333, 0.07841, 0.003333, 0.07219, 0.1275, 0.06305, 0.1275, 0.05964, 0.003333, 0.06902, 0.003333, 0.06305, 0.1275, 0.05342, 0.1275, 0.05025, 0.003333, 0.05964, 0.003333, 0.05342, 0.1275, 0.04332, 0.1275, 0.04087, 0.003333, 0.05025, 0.003333, 0.04332, 0.1275, 0.03283, 0.1275, 0.03149, 0.003333, 0.04087, 0.003333, 0.03283, 0.1275, 0.0221, 0.1275, 0.0221, 0.003333, 0.03149, 0.003333, 0.0221, 0.1275, 0.01272, 0.1275, 0.01272, 0.003333, 0.0221, 0.003333, 0.01272, 0.1275, 0.003333, 0.1275, 0.003333, 0.003333, 0.01272, 0.003333, 0.221, 0.8548, 0.2128, 0.8548, 0.2128, 0.7483, 0.221, 0.7483, 0.2128, 0.8548, 0.2046, 0.8548, 0.2046, 0.7483, 0.2128, 0.7483, 0.2046, 0.8548, 0.1964, 0.8548, 0.1952, 0.7483, 0.2046, 0.7483, 0.1964, 0.8548, 0.1882, 0.8548, 0.186, 0.7483, 0.1952, 0.7483, 0.1882, 0.8548, 0.18, 0.8548, 0.1772, 0.7483, 0.186, 0.7483, 0.18, 0.8548, 0.1718, 0.8548, 0.1688, 0.7483, 0.1772, 0.7483, 0.1718, 0.8548, 0.1636, 0.8548, 0.1608, 0.7483, 0.1688, 0.7483, 0.1636, 0.8548, 0.1554, 0.8548, 0.1532, 0.7483, 0.1608, 0.7483, 0.1554, 0.8548, 0.1472, 0.8548, 0.146, 0.7483, 0.1532, 0.7483, 0.1472, 0.8548, 0.139, 0.8548, 0.139, 0.7483, 0.146, 0.7483, 0.139, 0.8548, 0.1308, 0.8548, 0.1308, 0.7483, 0.139, 0.7483, 0.1308, 0.8548, 0.1226, 0.8548, 0.1226, 0.7483, 0.1308, 0.7483, 0.221, 0.7483, 0.2128, 0.7483, 0.2125, 0.6419, 0.221, 0.6419, 0.2128, 0.7483, 0.2046, 0.7483, 0.2026, 0.6419, 0.2125, 0.6419, 0.2046, 0.7483, 0.1952, 0.7483, 0.1928, 0.6419, 0.2026, 0.6419, 0.1952, 0.7483, 0.186, 0.7483, 0.1833, 0.6419, 0.1928, 0.6419, 0.186, 0.7483, 0.1772, 0.7483, 0.1742, 0.6419, 0.1833, 0.6419, 0.1772, 0.7483, 0.1688, 0.7483, 0.1657, 0.6419, 0.1742, 0.6419, 0.1688, 0.7483, 0.1608, 0.7483, 0.1578, 0.6419, 0.1657, 0.6419, 0.1608, 0.7483, 0.1532, 0.7483, 0.1505, 0.6419, 0.1578, 0.6419, 0.1532, 0.7483, 0.146, 0.7483, 0.1436, 0.6419, 0.1505, 0.6419, 0.3087, 0.6419, 0.3016, 0.6419, 0.3049, 0.5355, 0.3125, 0.5355, 0.139, 0.7483, 0.1308, 0.7483, 0.1305, 0.6419, 0.137, 0.6419, 0.1308, 0.7483, 0.1226, 0.7483, 0.1226, 0.6419, 0.1305, 0.6419, 0.221, 0.6419, 0.2125, 0.6419, 0.2112, 0.5355, 0.221, 0.5355, 0.2125, 0.6419, 0.2026, 0.6419, 0.2011, 0.5355, 0.2112, 0.5355, 0.2026, 0.6419, 0.1928, 0.6419, 0.191, 0.5355, 0.2011, 0.5355, 0.1928, 0.6419, 0.1833, 0.6419, 0.1811, 0.5355, 0.191, 0.5355, 0.1833, 0.6419, 0.1742, 0.6419, 0.1715, 0.5355, 0.1811, 0.5355, 0.1742, 0.6419, 0.1657, 0.6419, 0.1627, 0.5355, 0.1715, 0.5355, 0.1657, 0.6419, 0.1578, 0.6419, 0.1551, 0.5355, 0.1627, 0.5355, 0.1578, 0.6419, 0.1505, 0.6419, 0.1483, 0.5355, 0.1551, 0.5355, 0.3197, 0.5355, 0.3125, 0.5355, 0.3154, 0.429, 0.3233, 0.429, 0.3125, 0.5355, 0.3049, 0.5355, 0.3073, 0.429, 0.3154, 0.429, 0.3049, 0.5355, 0.2971, 0.5355, 0.2991, 0.429, 0.3073, 0.429, 0.1305, 0.6419, 0.1226, 0.6419, 0.1226, 0.5355, 0.1292, 0.5355, 0.221, 0.5355, 0.2112, 0.5355, 0.2108, 0.429, 0.221, 0.429, 0.2112, 0.5355, 0.2011, 0.5355, 0.2005, 0.429, 0.2108, 0.429, 0.2011, 0.5355, 0.191, 0.5355, 0.1903, 0.429, 0.2005, 0.429, 0.191, 0.5355, 0.1811, 0.5355, 0.1801, 0.429, 0.1903, 0.429, 0.1811, 0.5355, 0.1715, 0.5355, 0.1698, 0.429, 0.1801, 0.429, 0.1715, 0.5355, 0.1627, 0.5355, 0.1596, 0.429, 0.1698, 0.429, 0.3368, 0.429, 0.3307, 0.429, 0.3333, 0.3226, 0.3416, 0.3226, 0.3307, 0.429, 0.3233, 0.429, 0.3249, 0.3226, 0.3333, 0.3226, 0.3233, 0.429, 0.3154, 0.429, 0.3165, 0.3226, 0.3249, 0.3226, 0.3154, 0.429, 0.3073, 0.429, 0.3081, 0.3226, 0.3165, 0.3226, 0.3073, 0.429, 0.2991, 0.429, 0.2998, 0.3226, 0.3081, 0.3226, 0.2991, 0.429, 0.2914, 0.429, 0.2914, 0.3226, 0.2998, 0.3226, 0.221, 0.429, 0.2108, 0.429, 0.2112, 0.3226, 0.221, 0.3226, 0.2108, 0.429, 0.2005, 0.429, 0.2011, 0.3226, 0.2112, 0.3226, 0.2005, 0.429, 0.1903, 0.429, 0.191, 0.3226, 0.2011, 0.3226, 0.1903, 0.429, 0.1801, 0.429, 0.1811, 0.3226, 0.191, 0.3226, 0.1801, 0.429, 0.1698, 0.429, 0.1715, 0.3226, 0.1811, 0.3226, 0.1698, 0.429, 0.1596, 0.429, 0.1627, 0.3226, 0.1715, 0.3226, 0.3416, 0.3226, 0.3333, 0.3226, 0.3307, 0.2162, 0.3368, 0.2162, 0.3333, 0.3226, 0.3249, 0.3226, 0.3233, 0.2162, 0.3307, 0.2162, 0.3249, 0.3226, 0.3165, 0.3226, 0.3154, 0.2162, 0.3233, 0.2162, 0.3165, 0.3226, 0.3081, 0.3226, 0.3073, 0.2162, 0.3154, 0.2162, 0.3081, 0.3226, 0.2998, 0.3226, 0.2991, 0.2162, 0.3073, 0.2162, 0.2998, 0.3226, 0.2914, 0.3226, 0.2914, 0.2162, 0.2991, 0.2162, 0.221, 0.3226, 0.2112, 0.3226, 0.2125, 0.2162, 0.221, 0.2162, 0.2112, 0.3226, 0.2011, 0.3226, 0.2026, 0.2162, 0.2125, 0.2162, 0.2011, 0.3226, 0.191, 0.3226, 0.1928, 0.2162, 0.2026, 0.2162, 0.191, 0.3226, 0.1811, 0.3226, 0.1833, 0.2162, 0.1928, 0.2162, 0.1811, 0.3226, 0.1715, 0.3226, 0.1742, 0.2162, 0.1833, 0.2162, 0.1715, 0.3226, 0.1627, 0.3226, 0.1657, 0.2162, 0.1742, 0.2162, 0.1627, 0.3226, 0.1551, 0.3226, 0.1578, 0.2162, 0.1657, 0.2162, 0.1551, 0.3226, 0.1483, 0.3226, 0.1505, 0.2162, 0.1578, 0.2162, 0.3233, 0.2162, 0.3154, 0.2162, 0.3125, 0.1098, 0.3197, 0.1098, 0.3154, 0.2162, 0.3073, 0.2162, 0.3049, 0.1098, 0.3125, 0.1098, 0.3073, 0.2162, 0.2991, 0.2162, 0.2971, 0.1098, 0.3049, 0.1098, 0.1292, 0.3226, 0.1226, 0.3226, 0.1226, 0.2162, 0.1305, 0.2162, 0.221, 0.2162, 0.2125, 0.2162, 0.2128, 0.1098, 0.221, 0.1098, 0.2125, 0.2162, 0.2026, 0.2162, 0.2046, 0.1098, 0.2128, 0.1098, 0.2026, 0.2162, 0.1928, 0.2162, 0.1952, 0.1098, 0.2046, 0.1098, 0.1928, 0.2162, 0.1833, 0.2162, 0.186, 0.1098, 0.1952, 0.1098, 0.1833, 0.2162, 0.1742, 0.2162, 0.1772, 0.1098, 0.186, 0.1098, 0.1742, 0.2162, 0.1657, 0.2162, 0.1688, 0.1098, 0.1772, 0.1098, 0.1657, 0.2162, 0.1578, 0.2162, 0.1608, 0.1098, 0.1688, 0.1098, 0.1578, 0.2162, 0.1505, 0.2162, 0.1532, 0.1098, 0.1608, 0.1098, 0.1505, 0.2162, 0.1436, 0.2162, 0.146, 0.1098, 0.1532, 0.1098, 0.3125, 0.1098, 0.3049, 0.1098, 0.3016, 0.003333, 0.3087, 0.003333, 0.137, 0.2162, 0.1305, 0.2162, 0.1308, 0.1098, 0.139, 0.1098, 0.1305, 0.2162, 0.1226, 0.2162, 0.1226, 0.1098, 0.1308, 0.1098, 0.221, 0.1098, 0.2128, 0.1098, 0.2128, 0.003333, 0.221, 0.003333, 0.2128, 0.1098, 0.2046, 0.1098, 0.2046, 0.003333, 0.2128, 0.003333, 0.2046, 0.1098, 0.1952, 0.1098, 0.1964, 0.003333, 0.2046, 0.003333, 0.1952, 0.1098, 0.186, 0.1098, 0.1882, 0.003333, 0.1964, 0.003333, 0.186, 0.1098, 0.1772, 0.1098, 0.18, 0.003333, 0.1882, 0.003333, 0.1772, 0.1098, 0.1688, 0.1098, 0.1718, 0.003333, 0.18, 0.003333, 0.1688, 0.1098, 0.1608, 0.1098, 0.1636, 0.003333, 0.1718, 0.003333, 0.1608, 0.1098, 0.1532, 0.1098, 0.1554, 0.003333, 0.1636, 0.003333, 0.1532, 0.1098, 0.146, 0.1098, 0.1472, 0.003333, 0.1554, 0.003333, 0.146, 0.1098, 0.139, 0.1098, 0.139, 0.003333, 0.1472, 0.003333, 0.139, 0.1098, 0.1308, 0.1098, 0.1308, 0.003333, 0.139, 0.003333, 0.1308, 0.1098, 0.1226, 0.1098, 0.1226, 0.003333, 0.1308, 0.003333, 0.6687, 0.7608, 0.6687, 0.7458, 0.6822, 0.7473, 0.6837, 0.7608, 0.8117, 0.01834, 0.7967, 0.01834, 0.7982, 0.004819, 0.8117, 0.003333, 0.7939, 0.8527, 0.8089, 0.8527, 0.8074, 0.8662, 0.7939, 0.8677, 0.8117, 0.1069, 0.8117, 0.1219, 0.7982, 0.1204, 0.7967, 0.1069, 0.8878, 0.7058, 0.9028, 0.7058, 0.9013, 0.7193, 0.8878, 0.7208, 0.7054, 0.8527, 0.7054, 0.8677, 0.6919, 0.8662, 0.6904, 0.8527, 0.6687, 0.8527, 0.6837, 0.8527, 0.6822, 0.8662, 0.6687, 0.8677, 0.7939, 0.7608, 0.7939, 0.7458, 0.8074, 0.7473, 0.8089, 0.7608, 0.9002, 0.1435, 0.9002, 0.1285, 0.9138, 0.13, 0.9153, 0.1435, 0.8878, 0.614, 0.8878, 0.599, 0.9013, 0.6005, 0.9028, 0.614, 0.9002, 0.2321, 0.9153, 0.2321, 0.9138, 0.2456, 0.9002, 0.2471, 0.7054, 0.7608, 0.6904, 0.7608, 0.6919, 0.7473, 0.7054, 0.7458, 0.5802, 0.7608, 0.5652, 0.7608, 0.5667, 0.7473, 0.5802, 0.7458, 0.4518, 0.7919, 0.4518, 0.7769, 0.4653, 0.7784, 0.4668, 0.7919, 0.9002, 0.01834, 0.9002, 0.003333, 0.9138, 0.004819, 0.9153, 0.01834, 0.7993, 0.7058, 0.7993, 0.7208, 0.7858, 0.7193, 0.7843, 0.7058, 0.9002, 0.1069, 0.9153, 0.1069, 0.9138, 0.1204, 0.9002, 0.1219, 0.3633, 0.7919, 0.3483, 0.7919, 0.3498, 0.7784, 0.3633, 0.7769, 0.5802, 0.8527, 0.5802, 0.8677, 0.5667, 0.8662, 0.5652, 0.8527, 0.8117, 0.1435, 0.7967, 0.1435, 0.7982, 0.13, 0.8117, 0.1285, 0.4518, 0.8838, 0.4668, 0.8838, 0.4653, 0.8973, 0.4518, 0.8988, 0.7993, 0.614, 0.7843, 0.614, 0.7858, 0.6005, 0.7993, 0.599, 0.3633, 0.8838, 0.3633, 0.8988, 0.3498, 0.8973, 0.3483, 0.8838, 0.8117, 0.2321, 0.8117, 0.2471, 0.7982, 0.2456, 0.7967, 0.2321, 0.6687, 0.8527, 0.6687, 0.7608, 0.6837, 0.7608, 0.6837, 0.8527, 0.8089, 0.7608, 0.8089, 0.8527, 0.7939, 0.8527, 0.7939, 0.7608, 0.8117, 0.01834, 0.8117, 0.1069, 0.7967, 0.1069, 0.7967, 0.01834, 0.7939, 0.8677, 0.7054, 0.8677, 0.7054, 0.8527, 0.7939, 0.8527, 0.8878, 0.7058, 0.8878, 0.614, 0.9028, 0.614, 0.9028, 0.7058, 0.6904, 0.8527, 0.6904, 0.7608, 0.7054, 0.7608, 0.7054, 0.8527, 0.9002, 0.2321, 0.9002, 0.1435, 0.9153, 0.1435, 0.9153, 0.2321, 0.7054, 0.7458, 0.7939, 0.7458, 0.7939, 0.7608, 0.7054, 0.7608, 0.5802, 0.8527, 0.6687, 0.8527, 0.6687, 0.8677, 0.5802, 0.8677, 0.8117, 0.1285, 0.9002, 0.1285, 0.9002, 0.1435, 0.8117, 0.1435, 0.8878, 0.614, 0.7993, 0.614, 0.7993, 0.599, 0.8878, 0.599, 0.9002, 0.2471, 0.8117, 0.2471, 0.8117, 0.2321, 0.9002, 0.2321, 0.3633, 0.8838, 0.4518, 0.8838, 0.4518, 0.8988, 0.3633, 0.8988, 0.7967, 0.2321, 0.7967, 0.1435, 0.8117, 0.1435, 0.8117, 0.2321, 0.5802, 0.7608, 0.5802, 0.8527, 0.5652, 0.8527, 0.5652, 0.7608, 0.4668, 0.7919, 0.4668, 0.8838, 0.4518, 0.8838, 0.4518, 0.7919, 0.7993, 0.614, 0.7993, 0.7058, 0.7843, 0.7058, 0.7843, 0.614, 0.3483, 0.8838, 0.3483, 0.7919, 0.3633, 0.7919, 0.3633, 0.8838, 0.9002, 0.1069, 0.9002, 0.01834, 0.9153, 0.01834, 0.9153, 0.1069, 0.3633, 0.7769, 0.4518, 0.7769, 0.4518, 0.7919, 0.3633, 0.7919, 0.6687, 0.7608, 0.5802, 0.7608, 0.5802, 0.7458, 0.6687, 0.7458, 0.8117, 0.003333, 0.9002, 0.003333, 0.9002, 0.01834, 0.8117, 0.01834, 0.7993, 0.7058, 0.8878, 0.7058, 0.8878, 0.7208, 0.7993, 0.7208, 0.9002, 0.1219, 0.8117, 0.1219, 0.8117, 0.1069, 0.9002, 0.1069, 0.6687, 0.8527, 0.5802, 0.8527, 0.5802, 0.7608, 0.6687, 0.7608, 0.7939, 0.8527, 0.7054, 0.8527, 0.7054, 0.7608, 0.7939, 0.7608, 0.9002, 0.01834, 0.9002, 0.1069, 0.8117, 0.1069, 0.8117, 0.01834, 0.7993, 0.614, 0.8878, 0.614, 0.8878, 0.7058, 0.7993, 0.7058, 0.9002, 0.1435, 0.9002, 0.2321, 0.8117, 0.2321, 0.8117, 0.1435, 0.4518, 0.8838, 0.3633, 0.8838, 0.3633, 0.7919, 0.4518, 0.7919, 0.4516, 0.6097, 0.4408, 0.6097, 0.4516, 0.599, 0.5262, 0.7392, 0.537, 0.7392, 0.537, 0.7499, 0.4623, 0.6097, 0.4623, 0.599, 0.4731, 0.6097, 0.5478, 0.7392, 0.5585, 0.7392, 0.5478, 0.7499, 0.4516, 0.7499, 0.4516, 0.7607, 0.4408, 0.7499, 0.5013, 0.599, 0.5121, 0.6097, 0.5013, 0.6097, 0.4623, 0.7499, 0.4731, 0.7499, 0.4623, 0.7607, 0.4905, 0.599, 0.4905, 0.6097, 0.4798, 0.6097, 0.4623, 0.6097, 0.4516, 0.6097, 0.4516, 0.599, 0.4623, 0.599, 0.2914, 0.7514, 0.2914, 0.6486, 0.3022, 0.6486, 0.3022, 0.7514, 0.537, 0.7392, 0.5478, 0.7392, 0.5478, 0.7499, 0.537, 0.7499, 0.3237, 0.6486, 0.3237, 0.7514, 0.3129, 0.7514, 0.3129, 0.6486, 0.4623, 0.7499, 0.4623, 0.6097, 0.4731, 0.6097, 0.4731, 0.7499, 0.5478, 0.7392, 0.5478, 0.599, 0.5585, 0.599, 0.5585, 0.7392, 0.4905, 0.6097, 0.4905, 0.7126, 0.4798, 0.7126, 0.4798, 0.6097, 0.4516, 0.7499, 0.4623, 0.7499, 0.4623, 0.7607, 0.4516, 0.7607, 0.4905, 0.599, 0.5013, 0.599, 0.5013, 0.6097, 0.4905, 0.6097, 0.5121, 0.6097, 0.5121, 0.7126, 0.5013, 0.7126, 0.5013, 0.6097, 0.4516, 0.6097, 0.4516, 0.7499, 0.4408, 0.7499, 0.4408, 0.6097, 0.537, 0.599, 0.537, 0.7392, 0.5262, 0.7392, 0.5262, 0.599, 0.4623, 0.6097, 0.4623, 0.7499, 0.4516, 0.7499, 0.4516, 0.6097, 0.3022, 0.7514, 0.3022, 0.6486, 0.3129, 0.6486, 0.3129, 0.7514, 0.6681, 0.7392, 0.5652, 0.7392, 0.5652, 0.599, 0.6681, 0.599, 0.5478, 0.599, 0.5478, 0.7392, 0.537, 0.7392, 0.537, 0.599, 0.7776, 0.7392, 0.6747, 0.7392, 0.6747, 0.599, 0.7776, 0.599, 0.4905, 0.7126, 0.4905, 0.6097, 0.5013, 0.6097, 0.5013, 0.7126])
me_armor_left_shin_v001.materials.append(mat_armor_base_surface)
me_armor_left_shin_v001.materials.append(mat_armor_accent)
me_armor_left_shin_v001.update()
me_armor_right_shin_v001 = bpy.data.meshes.new('armor_right_shin_v001')
me_armor_right_shin_v001.from_pydata([(0.01885, -0.04205, -0.07708), (0.01885, -0.04805, -0.08308), (0.02485, -0.04805, -0.07708), (0.01885, -0.04303, -0.0821), (0.02338, -0.04353, -0.0816), (0.02387, -0.04805, -0.0821), (0.02387, -0.04303, -0.07708), (0.01885, -0.04905, -0.08308), (0.01885, -0.05505, -0.07708), (0.02485, -0.04905, -0.07708), (0.01885, -0.05407, -0.0821), (0.02338, -0.05357, -0.0816), (0.02387, -0.05407, -0.07708), (0.02387, -0.04905, -0.0821), (0.01885, -0.04205, 0.07708), (0.02485, -0.04805, 0.07708), (0.01885, -0.04805, 0.08308), (0.02387, -0.04303, 0.07708), (0.02338, -0.04353, 0.0816), (0.02387, -0.04805, 0.0821), (0.01885, -0.04303, 0.0821), (0.01885, -0.05505, 0.07708), (0.01885, -0.04905, 0.08308), (0.02485, -0.04905, 0.07708), (0.01885, -0.05407, 0.0821), (0.02338, -0.05357, 0.0816), (0.02387, -0.04905, 0.0821), (0.02387, -0.05407, 0.07708), (-0.01885, -0.04205, -0.07708), (-0.02485, -0.04805, -0.07708), (-0.01885, -0.04805, -0.08308), (-0.02387, -0.04303, -0.07708), (-0.02338, -0.04353, -0.0816), (-0.02387, -0.04805, -0.0821), (-0.01885, -0.04303, -0.0821), (-0.01885, -0.05505, -0.07708), (-0.01885, -0.04905, -0.08308), (-0.02485, -0.04905, -0.07708), (-0.01885, -0.05407, -0.0821), (-0.02338, -0.05357, -0.0816), (-0.02387, -0.04905, -0.0821), (-0.02387, -0.05407, -0.07708), (-0.01885, -0.04205, 0.07708), (-0.01885, -0.04805, 0.08308), (-0.02485, -0.04805, 0.07708), (-0.01885, -0.04303, 0.0821), (-0.02338, -0.04353, 0.0816), (-0.02387, -0.04805, 0.0821), (-0.02387, -0.04303, 0.07708), (-0.01885, -0.05505, 0.07708), (-0.02485, -0.04905, 0.07708), (-0.01885, -0.04905, 0.08308), (-0.02387, -0.05407, 0.07708), (-0.02338, -0.05357, 0.0816), (-0.02387, -0.04905, 0.0821), (-0.01885, -0.05407, 0.0821), (-0.02839, 0.03824, -0.1385), (-0.031, 0.03661, -0.1385), (-0.03362, 0.03497, -0.1385), (-0.03623, 0.03334, -0.1385), (-0.03884, 0.03171, -0.1385), (-0.04146, 0.03007, -0.1385), (-0.04407, 0.02844, -0.1385), (-0.04669, 0.02681, -0.1385), (-0.0493, 0.02517, -0.1385), (-0.05192, 0.02354, -0.1385), (-0.05453, 0.02191, -0.1385), (-0.05714, 0.02027, -0.1385), (-0.05976, 0.01864, -0.1385), (-0.02839, 0.03824, -0.1038), (-0.031, 0.03661, -0.1038), (-0.03362, 0.03497, -0.1038), (-0.03585, 0.03274, -0.1038), (-0.03816, 0.03061, -0.1038), (-0.04057, 0.02866, -0.1038), (-0.04312, 0.02691, -0.1038), (-0.0458, 0.02539, -0.1038), (-0.04862, 0.02408, -0.1038), (-0.05154, 0.02294, -0.1038), (-0.05453, 0.02191, -0.1038), (-0.05714, 0.02027, -0.1038), (-0.05976, 0.01864, -0.1038), (-0.02839, 0.03824, -0.06923), (-0.03089, 0.03644, -0.06923), (-0.03298, 0.03396, -0.06923), (-0.03511, 0.03155, -0.06923), (-0.03732, 0.02927, -0.06923), (-0.03965, 0.02719, -0.06923), (-0.04217, 0.02539, -0.06923), (-0.04488, 0.02392, -0.06923), (-0.04778, 0.02274, -0.06923), (-0.0508, 0.02175, -0.06923), (-0.05389, 0.02089, -0.06923), (-0.05704, 0.0201, -0.06923), (-0.05976, 0.01864, -0.06923), (-0.02839, 0.03824, -0.03461), (-0.03051, 0.03581, -0.03461), (-0.03252, 0.03322, -0.03461), (-0.03455, 0.03065, -0.03461), (-0.03662, 0.02815, -0.03461), (-0.03879, 0.0258, -0.03461), (-0.04121, 0.02386, -0.03461), (-0.04402, 0.02254, -0.03461), (-0.04708, 0.02161, -0.03461), (-0.05023, 0.02085, -0.03461), (-0.05343, 0.02015, -0.03461), (-0.05665, 0.01948, -0.03461), (-0.05976, 0.01864, -0.03461), (-0.02839, 0.03824, 1.672e-09), (-0.03037, 0.03559, 1.556e-09), (-0.03234, 0.03294, 1.44e-09), (-0.03432, 0.03029, 1.324e-09), (-0.0363, 0.02764, 1.208e-09), (-0.03828, 0.02499, 1.092e-09), (-0.04026, 0.02233, 9.763e-10), (-0.04351, 0.02172, 9.493e-10), (-0.04676, 0.0211, 9.224e-10), (-0.05001, 0.02049, 8.955e-10), (-0.05326, 0.01987, 8.686e-10), (-0.05651, 0.01925, 8.417e-10), (-0.05976, 0.01864, 8.147e-10), (-0.02839, 0.03824, 0.03461), (-0.03051, 0.03581, 0.03461), (-0.03252, 0.03322, 0.03461), (-0.03455, 0.03065, 0.03461), (-0.03662, 0.02815, 0.03461), (-0.03879, 0.0258, 0.03461), (-0.04121, 0.02386, 0.03461), (-0.04402, 0.02254, 0.03461), (-0.04708, 0.02161, 0.03461), (-0.05023, 0.02085, 0.03461), (-0.05343, 0.02015, 0.03461), (-0.05665, 0.01948, 0.03461), (-0.05976, 0.01864, 0.03461), (-0.02839, 0.03824, 0.06923), (-0.03089, 0.03644, 0.06923), (-0.03298, 0.03396, 0.06923), (-0.03511, 0.03155, 0.06923), (-0.03732, 0.02927, 0.06923), (-0.03965, 0.02719, 0.06923), (-0.04217, 0.02539, 0.06923), (-0.04488, 0.02392, 0.06923), (-0.04778, 0.02274, 0.06923), (-0.0508, 0.02175, 0.06923), (-0.05389, 0.02089, 0.06923), (-0.05704, 0.0201, 0.06923), (-0.05976, 0.01864, 0.06923), (-0.02839, 0.03824, 0.1038), (-0.031, 0.03661, 0.1038), (-0.03362, 0.03497, 0.1038), (-0.03585, 0.03274, 0.1038), (-0.03816, 0.03061, 0.1038), (-0.04057, 0.02866, 0.1038), (-0.04312, 0.02691, 0.1038), (-0.0458, 0.02539, 0.1038), (-0.04862, 0.02408, 0.1038), (-0.05154, 0.02294, 0.1038), (-0.05453, 0.02191, 0.1038), (-0.05714, 0.02027, 0.1038), (-0.05976, 0.01864, 0.1038), (-0.02839, 0.03824, 0.1385), (-0.031, 0.03661, 0.1385), (-0.03362, 0.03497, 0.1385), (-0.03623, 0.03334, 0.1385), (-0.03884, 0.03171, 0.1385), (-0.04146, 0.03007, 0.1385), (-0.04407, 0.02844, 0.1385), (-0.04669, 0.02681, 0.1385), (-0.0493, 0.02517, 0.1385), (-0.05192, 0.02354, 0.1385), (-0.05453, 0.02191, 0.1385), (-0.05714, 0.02027, 0.1385), (-0.05976, 0.01864, 0.1385), (0.05727, 0.01902, -0.1187), (0.05498, 0.02045, -0.1187), (0.05269, 0.02187, -0.1187), (0.05041, 0.0233, -0.1187), (0.04812, 0.02473, -0.1187), (0.04583, 0.02616, -0.1187), (0.04354, 0.02759, -0.1187), (0.04126, 0.02902, -0.1187), (0.03897, 0.03045, -0.1187), (0.03668, 0.03188, -0.1187), (0.03439, 0.03331, -0.1187), (0.03211, 0.03474, -0.1187), (0.02982, 0.03617, -0.1187), (0.05727, 0.01902, -0.08901), (0.05498, 0.02045, -0.08901), (0.05269, 0.02187, -0.08901), (0.05007, 0.02277, -0.08901), (0.04751, 0.02376, -0.08901), (0.04504, 0.02491, -0.08901), (0.0427, 0.02624, -0.08901), (0.04047, 0.02776, -0.08901), (0.03836, 0.02948, -0.08901), (0.03635, 0.03135, -0.08901), (0.03439, 0.03331, -0.08901), (0.03211, 0.03474, -0.08901), (0.02982, 0.03617, -0.08901), (0.05727, 0.01902, -0.05934), (0.05489, 0.02029, -0.05934), (0.05213, 0.02097, -0.05934), (0.04941, 0.02171, -0.05934), (0.04676, 0.02257, -0.05934), (0.04423, 0.0236, -0.05934), (0.04185, 0.02488, -0.05934), (0.03965, 0.02645, -0.05934), (0.03761, 0.02829, -0.05934), (0.03569, 0.03029, -0.05934), (0.03383, 0.03241, -0.05934), (0.03201, 0.03459, -0.05934), (0.02982, 0.03617, -0.05934), (0.05727, 0.01902, -0.02967), (0.05454, 0.01974, -0.02967), (0.05172, 0.02031, -0.02967), (0.04891, 0.02091, -0.02967), (0.04614, 0.02157, -0.02967), (0.04346, 0.02237, -0.02967), (0.041, 0.02352, -0.02967), (0.03888, 0.02523, -0.02967), (0.03699, 0.02729, -0.02967), (0.03519, 0.02949, -0.02967), (0.03342, 0.03175, -0.02967), (0.03167, 0.03403, -0.02967), (0.02982, 0.03617, -0.02967), (0.05727, 0.01902, 8.312e-10), (0.05442, 0.01954, 8.542e-10), (0.05156, 0.02007, 8.771e-10), (0.04871, 0.02059, 9e-10), (0.04586, 0.02112, 9.23e-10), (0.043, 0.02164, 9.459e-10), (0.04015, 0.02216, 9.689e-10), (0.03843, 0.0245, 1.071e-09), (0.03671, 0.02683, 1.173e-09), (0.03499, 0.02917, 1.275e-09), (0.03326, 0.0315, 1.377e-09), (0.03154, 0.03383, 1.479e-09), (0.02982, 0.03617, 1.581e-09), (0.05727, 0.01902, 0.02967), (0.05454, 0.01974, 0.02967), (0.05172, 0.02031, 0.02967), (0.04891, 0.02091, 0.02967), (0.04614, 0.02157, 0.02967), (0.04346, 0.02237, 0.02967), (0.041, 0.02352, 0.02967), (0.03888, 0.02523, 0.02967), (0.03699, 0.02729, 0.02967), (0.03519, 0.02949, 0.02967), (0.03342, 0.03175, 0.02967), (0.03167, 0.03403, 0.02967), (0.02982, 0.03617, 0.02967), (0.05727, 0.01902, 0.05934), (0.05489, 0.02029, 0.05934), (0.05213, 0.02097, 0.05934), (0.04941, 0.02171, 0.05934), (0.04676, 0.02257, 0.05934), (0.04423, 0.0236, 0.05934), (0.04185, 0.02488, 0.05934), (0.03965, 0.02645, 0.05934), (0.03761, 0.02829, 0.05934), (0.03569, 0.03029, 0.05934), (0.03383, 0.03241, 0.05934), (0.03201, 0.03459, 0.05934), (0.02982, 0.03617, 0.05934), (0.05727, 0.01902, 0.08901), (0.05498, 0.02045, 0.08901), (0.05269, 0.02187, 0.08901), (0.05007, 0.02277, 0.08901), (0.04751, 0.02376, 0.08901), (0.04504, 0.02491, 0.08901), (0.0427, 0.02624, 0.08901), (0.04047, 0.02776, 0.08901), (0.03836, 0.02948, 0.08901), (0.03635, 0.03135, 0.08901), (0.03439, 0.03331, 0.08901), (0.03211, 0.03474, 0.08901), (0.02982, 0.03617, 0.08901), (0.05727, 0.01902, 0.1187), (0.05498, 0.02045, 0.1187), (0.05269, 0.02187, 0.1187), (0.05041, 0.0233, 0.1187), (0.04812, 0.02473, 0.1187), (0.04583, 0.02616, 0.1187), (0.04354, 0.02759, 0.1187), (0.04126, 0.02902, 0.1187), (0.03897, 0.03045, 0.1187), (0.03668, 0.03188, 0.1187), (0.03439, 0.03331, 0.1187), (0.03211, 0.03474, 0.1187), (0.02982, 0.03617, 0.1187), (0.01234, -0.02196, 0.1613), (0.01234, -0.02696, 0.1563), (0.01734, -0.02696, 0.1613), (0.01234, -0.02278, 0.1571), (0.01611, -0.0232, 0.1575), (0.01652, -0.02696, 0.1571), (0.01652, -0.02278, 0.1613), (0.01234, -0.05164, 0.1563), (0.01234, -0.05664, 0.1613), (0.01734, -0.05164, 0.1613), (0.01234, -0.05583, 0.1571), (0.01611, -0.05541, 0.1575), (0.01652, -0.05583, 0.1613), (0.01652, -0.05164, 0.1571), (0.01234, -0.02196, 0.1869), (0.01734, -0.02696, 0.1869), (0.01234, -0.02696, 0.1919), (0.01652, -0.02278, 0.1869), (0.01611, -0.0232, 0.1906), (0.01652, -0.02696, 0.191), (0.01234, -0.02278, 0.191), (0.01234, -0.05664, 0.1869), (0.01234, -0.05164, 0.1919), (0.01734, -0.05164, 0.1869), (0.01234, -0.05583, 0.191), (0.01611, -0.05541, 0.1906), (0.01652, -0.05164, 0.191), (0.01652, -0.05583, 0.1869), (-0.01234, -0.02196, 0.1613), (-0.01734, -0.02696, 0.1613), (-0.01234, -0.02696, 0.1563), (-0.01652, -0.02278, 0.1613), (-0.01611, -0.0232, 0.1575), (-0.01652, -0.02696, 0.1571), (-0.01234, -0.02278, 0.1571), (-0.01234, -0.05664, 0.1613), (-0.01234, -0.05164, 0.1563), (-0.01734, -0.05164, 0.1613), (-0.01234, -0.05583, 0.1571), (-0.01611, -0.05541, 0.1575), (-0.01652, -0.05164, 0.1571), (-0.01652, -0.05583, 0.1613), (-0.01234, -0.02196, 0.1869), (-0.01234, -0.02696, 0.1919), (-0.01734, -0.02696, 0.1869), (-0.01234, -0.02278, 0.191), (-0.01611, -0.0232, 0.1906), (-0.01652, -0.02696, 0.191), (-0.01652, -0.02278, 0.1869), (-0.01234, -0.05664, 0.1869), (-0.01734, -0.05164, 0.1869), (-0.01234, -0.05164, 0.1919), (-0.01652, -0.05583, 0.1869), (-0.01611, -0.05541, 0.1906), (-0.01652, -0.05164, 0.191), (-0.01234, -0.05583, 0.191), (0.01954, -0.003468, -0.1835), (0.01954, -0.006468, -0.1865), (0.02254, -0.006468, -0.1835), (0.01954, -0.03515, -0.1865), (0.01954, -0.03815, -0.1835), (0.02254, -0.03515, -0.1835), (0.01954, -0.003468, -0.1805), (0.02254, -0.006468, -0.1805), (0.01954, -0.006468, -0.1775), (0.01954, -0.03815, -0.1805), (0.01954, -0.03515, -0.1775), (0.02254, -0.03515, -0.1805), (-0.01954, -0.003468, -0.1835), (-0.02254, -0.006468, -0.1835), (-0.01954, -0.006468, -0.1865), (-0.01954, -0.03815, -0.1835), (-0.01954, -0.03515, -0.1865), (-0.02254, -0.03515, -0.1835), (-0.01954, -0.003468, -0.1805), (-0.01954, -0.006468, -0.1775), (-0.02254, -0.006468, -0.1805), (-0.01954, -0.03815, -0.1805), (-0.02254, -0.03515, -0.1805), (-0.01954, -0.03515, -0.1775)], [], [(0, 6, 4, 3), (1, 3, 4, 5), (2, 5, 4, 6), (7, 13, 11, 10), (8, 10, 11, 12), (9, 12, 11, 13), (14, 20, 18, 17), (15, 17, 18, 19), (16, 19, 18, 20), (21, 27, 25, 24), (22, 24, 25, 26), (23, 26, 25, 27), (28, 34, 32, 31), (29, 31, 32, 33), (30, 33, 32, 34), (35, 41, 39, 38), (36, 38, 39, 40), (37, 40, 39, 41), (42, 48, 46, 45), (43, 45, 46, 47), (44, 47, 46, 48), (49, 55, 53, 52), (50, 52, 53, 54), (51, 54, 53, 55), (14, 17, 6, 0), (17, 15, 2, 6), (1, 5, 13, 7), (5, 2, 9, 13), (8, 12, 27, 21), (12, 9, 23, 27), (22, 26, 19, 16), (26, 23, 15, 19), (42, 45, 20, 14), (45, 43, 16, 20), (21, 24, 55, 49), (24, 22, 51, 55), (50, 54, 47, 44), (54, 51, 43, 47), (28, 31, 48, 42), (31, 29, 44, 48), (49, 52, 41, 35), (52, 50, 37, 41), (36, 40, 33, 30), (40, 37, 29, 33), (0, 3, 34, 28), (3, 1, 30, 34), (35, 38, 10, 8), (38, 36, 7, 10), (14, 0, 28, 42), (2, 15, 23, 9), (30, 1, 7, 36), (49, 35, 8, 21), (16, 43, 51, 22), (44, 29, 37, 50), (56, 69, 70, 57), (57, 70, 71, 58), (58, 71, 72, 59), (59, 72, 73, 60), (60, 73, 74, 61), (61, 74, 75, 62), (62, 75, 76, 63), (63, 76, 77, 64), (64, 77, 78, 65), (65, 78, 79, 66), (66, 79, 80, 67), (67, 80, 81, 68), (69, 82, 83, 70), (70, 83, 84, 71), (71, 84, 85, 72), (72, 85, 86, 73), (73, 86, 87, 74), (74, 87, 88, 75), (75, 88, 89, 76), (76, 89, 90, 77), (77, 90, 91, 78), (78, 91, 92, 79), (79, 92, 93, 80), (80, 93, 94, 81), (82, 95, 96, 83), (83, 96, 97, 84), (84, 97, 98, 85), (85, 98, 99, 86), (86, 99, 100, 87), (87, 100, 101, 88), (88, 101, 102, 89), (89, 102, 103, 90), (90, 103, 104, 91), (91, 104, 105, 92), (92, 105, 106, 93), (93, 106, 107, 94), (95, 108, 109, 96), (96, 109, 110, 97), (97, 110, 111, 98), (98, 111, 112, 99), (99, 112, 113, 100), (100, 113, 114, 101), (101, 114, 115, 102), (102, 115, 116, 103), (103, 116, 117, 104), (104, 117, 118, 105), (105, 118, 119, 106), (106, 119, 120, 107), (108, 121, 122, 109), (109, 122, 123, 110), (110, 123, 124, 111), (111, 124, 125, 112), (112, 125, 126, 113), (113, 126, 127, 114), (114, 127, 128, 115), (115, 128, 129, 116), (116, 129, 130, 117), (117, 130, 131, 118), (118, 131, 132, 119), (119, 132, 133, 120), (121, 134, 135, 122), (122, 135, 136, 123), (123, 136, 137, 124), (124, 137, 138, 125), (125, 138, 139, 126), (126, 139, 140, 127), (127, 140, 141, 128), (128, 141, 142, 129), (129, 142, 143, 130), (130, 143, 144, 131), (131, 144, 145, 132), (132, 145, 146, 133), (134, 147, 148, 135), (135, 148, 149, 136), (136, 149, 150, 137), (137, 150, 151, 138), (138, 151, 152, 139), (139, 152, 153, 140), (140, 153, 154, 141), (141, 154, 155, 142), (142, 155, 156, 143), (143, 156, 157, 144), (144, 157, 158, 145), (145, 158, 159, 146), (147, 160, 161, 148), (148, 161, 162, 149), (149, 162, 163, 150), (150, 163, 164, 151), (151, 164, 165, 152), (152, 165, 166, 153), (153, 166, 167, 154), (154, 167, 168, 155), (155, 168, 169, 156), (156, 169, 170, 157), (157, 170, 171, 158), (158, 171, 172, 159), (173, 186, 187, 174), (174, 187, 188, 175), (175, 188, 189, 176), (176, 189, 190, 177), (177, 190, 191, 178), (178, 191, 192, 179), (179, 192, 193, 180), (180, 193, 194, 181), (181, 194, 195, 182), (182, 195, 196, 183), (183, 196, 197, 184), (184, 197, 198, 185), (186, 199, 200, 187), (187, 200, 201, 188), (188, 201, 202, 189), (189, 202, 203, 190), (190, 203, 204, 191), (191, 204, 205, 192), (192, 205, 206, 193), (193, 206, 207, 194), (194, 207, 208, 195), (195, 208, 209, 196), (196, 209, 210, 197), (197, 210, 211, 198), (199, 212, 213, 200), (200, 213, 214, 201), (201, 214, 215, 202), (202, 215, 216, 203), (203, 216, 217, 204), (204, 217, 218, 205), (205, 218, 219, 206), (206, 219, 220, 207), (207, 220, 221, 208), (208, 221, 222, 209), (209, 222, 223, 210), (210, 223, 224, 211), (212, 225, 226, 213), (213, 226, 227, 214), (214, 227, 228, 215), (215, 228, 229, 216), (216, 229, 230, 217), (217, 230, 231, 218), (218, 231, 232, 219), (219, 232, 233, 220), (220, 233, 234, 221), (221, 234, 235, 222), (222, 235, 236, 223), (223, 236, 237, 224), (225, 238, 239, 226), (226, 239, 240, 227), (227, 240, 241, 228), (228, 241, 242, 229), (229, 242, 243, 230), (230, 243, 244, 231), (231, 244, 245, 232), (232, 245, 246, 233), (233, 246, 247, 234), (234, 247, 248, 235), (235, 248, 249, 236), (236, 249, 250, 237), (238, 251, 252, 239), (239, 252, 253, 240), (240, 253, 254, 241), (241, 254, 255, 242), (242, 255, 256, 243), (243, 256, 257, 244), (244, 257, 258, 245), (245, 258, 259, 246), (246, 259, 260, 247), (247, 260, 261, 248), (248, 261, 262, 249), (249, 262, 263, 250), (251, 264, 265, 252), (252, 265, 266, 253), (253, 266, 267, 254), (254, 267, 268, 255), (255, 268, 269, 256), (256, 269, 270, 257), (257, 270, 271, 258), (258, 271, 272, 259), (259, 272, 273, 260), (260, 273, 274, 261), (261, 274, 275, 262), (262, 275, 276, 263), (264, 277, 278, 265), (265, 278, 279, 266), (266, 279, 280, 267), (267, 280, 281, 268), (268, 281, 282, 269), (269, 282, 283, 270), (270, 283, 284, 271), (271, 284, 285, 272), (272, 285, 286, 273), (273, 286, 287, 274), (274, 287, 288, 275), (275, 288, 289, 276), (290, 296, 294, 293), (291, 293, 294, 295), (292, 295, 294, 296), (297, 303, 301, 300), (298, 300, 301, 302), (299, 302, 301, 303), (304, 310, 308, 307), (305, 307, 308, 309), (306, 309, 308, 310), (311, 317, 315, 314), (312, 314, 315, 316), (313, 316, 315, 317), (318, 324, 322, 321), (319, 321, 322, 323), (320, 323, 322, 324), (325, 331, 329, 328), (326, 328, 329, 330), (327, 330, 329, 331), (332, 338, 336, 335), (333, 335, 336, 337), (334, 337, 336, 338), (339, 345, 343, 342), (340, 342, 343, 344), (341, 344, 343, 345), (304, 307, 296, 290), (307, 305, 292, 296), (291, 295, 303, 297), (295, 292, 299, 303), (298, 302, 317, 311), (302, 299, 313, 317), (312, 316, 309, 306), (316, 313, 305, 309), (332, 335, 310, 304), (335, 333, 306, 310), (311, 314, 345, 339), (314, 312, 341, 345), (340, 344, 337, 334), (344, 341, 333, 337), (318, 321, 338, 332), (321, 319, 334, 338), (339, 342, 331, 325), (342, 340, 327, 331), (326, 330, 323, 320), (330, 327, 319, 323), (290, 293, 324, 318), (293, 291, 320, 324), (325, 328, 300, 298), (328, 326, 297, 300), (304, 290, 318, 332), (292, 305, 313, 299), (320, 291, 297, 326), (339, 325, 298, 311), (306, 333, 341, 312), (334, 319, 327, 340), (346, 348, 347), (349, 351, 350), (352, 354, 353), (355, 357, 356), (358, 360, 359), (361, 363, 362), (364, 366, 365), (367, 369, 368), (352, 353, 348, 346), (347, 348, 351, 349), (350, 351, 357, 355), (356, 357, 353, 354), (364, 365, 354, 352), (355, 356, 369, 367), (368, 369, 365, 366), (358, 359, 366, 364), (367, 368, 363, 361), (362, 363, 359, 360), (346, 347, 360, 358), (361, 362, 349, 350), (352, 346, 358, 364), (348, 353, 357, 351), (360, 347, 349, 362), (367, 361, 350, 355), (354, 365, 369, 356), (366, 359, 363, 368)])
me_armor_right_shin_v001.polygons.foreach_set('material_index', [0, 0, 0, 0, 0, 0, 0, 0, 0, 0, 0, 0, 0, 0, 0, 0, 0, 0, 0, 0, 0, 0, 0, 0, 0, 0, 0, 0, 0, 0, 0, 0, 0, 0, 0, 0, 0, 0, 0, 0, 0, 0, 0, 0, 0, 0, 0, 0, 0, 0, 0, 0, 0, 0, 0, 0, 0, 0, 0, 0, 0, 0, 0, 0, 0, 0, 0, 0, 0, 0, 0, 0, 0, 0, 0, 0, 0, 0, 0, 0, 0, 0, 0, 0, 0, 0, 0, 0, 0, 0, 0, 0, 0, 0, 0, 0, 0, 0, 0, 0, 0, 0, 0, 0, 0, 0, 0, 0, 0, 0, 0, 0, 0, 0, 0, 0, 0, 0, 0, 0, 0, 0, 0, 0, 0, 0, 0, 0, 0, 0, 0, 0, 0, 0, 0, 0, 0, 0, 0, 0, 0, 0, 0, 0, 0, 0, 0, 0, 0, 0, 0, 0, 0, 0, 0, 0, 0, 0, 0, 0, 0, 0, 0, 0, 0, 0, 0, 0, 0, 0, 0, 0, 0, 0, 0, 0, 0, 0, 0, 0, 0, 0, 0, 0, 0, 0, 0, 0, 0, 0, 0, 0, 0, 0, 0, 1, 1, 1, 1, 1, 1, 1, 1, 1, 1, 1, 1, 1, 1, 1, 1, 1, 1, 1, 1, 1, 1, 1, 1, 1, 1, 1, 1, 1, 1, 1, 1, 1, 1, 1, 1, 1, 1, 1, 1, 1, 1, 1, 1, 1, 1, 1, 1, 1, 1, 1, 1, 1, 1, 1, 1, 1, 1, 1, 1, 1, 1, 1, 1, 1, 1, 1, 1, 1, 1, 1, 1, 1, 1, 1, 1, 1, 1, 1, 1, 1, 1, 1, 1, 1, 1, 1, 1, 1, 1, 1, 1, 1, 1, 1, 1, 1, 1, 1, 1, 1, 1, 1, 1, 1, 1, 1, 1, 1, 1, 1, 1, 1, 1, 1, 1, 1, 1, 1, 1, 1, 1, 1, 1, 1, 1, 1, 1, 1, 1, 1])
_uv = me_armor_right_shin_v001.uv_layers.new(name='UVマップ')
_uv.uv.foreach_set('vector', [0.5016, 0.5743, 0.5196, 0.5743, 0.5178, 0.5905, 0.5016, 0.5923, 0.4162, 0.7522, 0.4342, 0.7522, 0.4324, 0.7685, 0.4162, 0.7702, 0.7685, 0.5743, 0.7685, 0.5923, 0.7523, 0.5905, 0.7505, 0.5743, 0.4126, 0.7522, 0.4126, 0.7702, 0.3964, 0.7685, 0.3946, 0.7522, 0.5443, 0.5743, 0.5443, 0.5923, 0.528, 0.5905, 0.5263, 0.5743, 0.7721, 0.5743, 0.7901, 0.5743, 0.7883, 0.5905, 0.7721, 0.5923, 0.5016, 0.02134, 0.5016, 0.003336, 0.5178, 0.005119, 0.5196, 0.02134, 0.7685, 0.02134, 0.7505, 0.02134, 0.7523, 0.005119, 0.7685, 0.003336, 0.3699, 0.617, 0.3699, 0.599, 0.3861, 0.6008, 0.3879, 0.617, 0.5443, 0.02134, 0.5263, 0.02134, 0.528, 0.005119, 0.5443, 0.003336, 0.3663, 0.617, 0.3483, 0.617, 0.3501, 0.6008, 0.3663, 0.599, 0.7721, 0.02134, 0.7721, 0.003336, 0.7883, 0.005119, 0.7901, 0.02134, 0.3663, 0.5743, 0.3663, 0.5923, 0.3501, 0.5905, 0.3483, 0.5743, 0.7258, 0.5743, 0.7438, 0.5743, 0.742, 0.5905, 0.7258, 0.5923, 0.4162, 0.617, 0.4162, 0.599, 0.4324, 0.6008, 0.4342, 0.617, 0.6795, 0.5743, 0.6975, 0.5743, 0.6958, 0.5905, 0.6795, 0.5923, 0.4126, 0.617, 0.3946, 0.617, 0.3964, 0.6008, 0.4126, 0.599, 0.7222, 0.5743, 0.7222, 0.5923, 0.706, 0.5905, 0.7042, 0.5743, 0.3663, 0.02134, 0.3483, 0.02134, 0.3501, 0.005119, 0.3663, 0.003336, 0.3699, 0.7522, 0.3879, 0.7522, 0.3861, 0.7685, 0.3699, 0.7702, 0.7258, 0.02134, 0.7258, 0.003336, 0.742, 0.005119, 0.7438, 0.02134, 0.6795, 0.02134, 0.6795, 0.003336, 0.6958, 0.005119, 0.6975, 0.02134, 0.7222, 0.02134, 0.7042, 0.02134, 0.706, 0.005119, 0.7222, 0.003336, 0.3663, 0.7522, 0.3663, 0.7702, 0.3501, 0.7685, 0.3483, 0.7522, 0.5016, 0.02134, 0.5196, 0.02134, 0.5196, 0.5743, 0.5016, 0.5743, 0.7505, 0.02134, 0.7685, 0.02134, 0.7685, 0.5743, 0.7505, 0.5743, 0.4162, 0.7522, 0.4162, 0.7702, 0.4126, 0.7702, 0.4126, 0.7522, 0.7685, 0.5923, 0.7685, 0.5743, 0.7721, 0.5743, 0.7721, 0.5923, 0.5443, 0.5743, 0.5263, 0.5743, 0.5263, 0.02134, 0.5443, 0.02134, 0.7901, 0.5743, 0.7721, 0.5743, 0.7721, 0.02134, 0.7901, 0.02134, 0.3663, 0.617, 0.3663, 0.599, 0.3699, 0.599, 0.3699, 0.617, 0.7721, 0.003336, 0.7721, 0.02134, 0.7685, 0.02134, 0.7685, 0.003336, 0.3663, 0.02134, 0.3663, 0.003336, 0.5016, 0.003336, 0.5016, 0.02134, 0.3879, 0.7522, 0.3699, 0.7522, 0.3699, 0.617, 0.3879, 0.617, 0.5443, 0.02134, 0.5443, 0.003336, 0.6795, 0.003336, 0.6795, 0.02134, 0.3483, 0.617, 0.3663, 0.617, 0.3663, 0.7522, 0.3483, 0.7522, 0.7222, 0.02134, 0.7222, 0.003336, 0.7258, 0.003336, 0.7258, 0.02134, 0.3663, 0.7702, 0.3663, 0.7522, 0.3699, 0.7522, 0.3699, 0.7702, 0.3663, 0.5743, 0.3483, 0.5743, 0.3483, 0.02134, 0.3663, 0.02134, 0.7438, 0.5743, 0.7258, 0.5743, 0.7258, 0.02134, 0.7438, 0.02134, 0.6795, 0.02134, 0.6975, 0.02134, 0.6975, 0.5743, 0.6795, 0.5743, 0.7042, 0.02134, 0.7222, 0.02134, 0.7222, 0.5743, 0.7042, 0.5743, 0.4126, 0.617, 0.4126, 0.599, 0.4162, 0.599, 0.4162, 0.617, 0.7222, 0.5923, 0.7222, 0.5743, 0.7258, 0.5743, 0.7258, 0.5923, 0.5016, 0.5743, 0.5016, 0.5923, 0.3663, 0.5923, 0.3663, 0.5743, 0.4342, 0.7522, 0.4162, 0.7522, 0.4162, 0.617, 0.4342, 0.617, 0.6795, 0.5743, 0.6795, 0.5923, 0.5443, 0.5923, 0.5443, 0.5743, 0.3946, 0.617, 0.4126, 0.617, 0.4126, 0.7522, 0.3946, 0.7522, 0.5016, 0.02134, 0.5016, 0.5743, 0.3663, 0.5743, 0.3663, 0.02134, 0.7685, 0.5743, 0.7685, 0.02134, 0.7721, 0.02134, 0.7721, 0.5743, 0.4162, 0.617, 0.4162, 0.7522, 0.4126, 0.7522, 0.4126, 0.617, 0.6795, 0.02134, 0.6795, 0.5743, 0.5443, 0.5743, 0.5443, 0.02134, 0.3699, 0.617, 0.3699, 0.7522, 0.3663, 0.7522, 0.3663, 0.617, 0.7258, 0.02134, 0.7258, 0.5743, 0.7222, 0.5743, 0.7222, 0.02134, 0.003336, 0.9967, 0.003336, 0.8725, 0.01272, 0.8725, 0.01272, 0.9967, 0.01272, 0.9967, 0.01272, 0.8725, 0.0221, 0.8725, 0.0221, 0.9967, 0.0221, 0.9967, 0.0221, 0.8725, 0.03014, 0.8725, 0.03149, 0.9967, 0.03149, 0.9967, 0.03014, 0.8725, 0.03842, 0.8725, 0.04087, 0.9967, 0.04087, 0.9967, 0.03842, 0.8725, 0.04709, 0.8725, 0.05026, 0.9967, 0.05026, 0.9967, 0.04709, 0.8725, 0.05623, 0.8725, 0.05964, 0.9967, 0.05964, 0.9967, 0.05623, 0.8725, 0.06586, 0.8725, 0.06903, 0.9967, 0.06903, 0.9967, 0.06586, 0.8725, 0.07596, 0.8725, 0.07841, 0.9967, 0.07841, 0.9967, 0.07596, 0.8725, 0.08645, 0.8725, 0.08779, 0.9967, 0.08779, 0.9967, 0.08645, 0.8725, 0.09718, 0.8725, 0.09718, 0.9967, 0.09718, 0.9967, 0.09718, 0.8725, 0.1066, 0.8725, 0.1066, 0.9967, 0.1066, 0.9967, 0.1066, 0.8725, 0.1159, 0.8725, 0.1159, 0.9967, 0.003336, 0.8725, 0.003336, 0.7483, 0.01233, 0.7483, 0.01272, 0.8725, 0.01272, 0.8725, 0.01233, 0.7483, 0.01983, 0.7483, 0.0221, 0.8725, 0.2394, 0.7483, 0.2431, 0.6242, 0.2517, 0.6242, 0.2474, 0.7483, 0.03014, 0.8725, 0.02749, 0.7483, 0.03542, 0.7483, 0.03842, 0.8725, 0.03842, 0.8725, 0.03542, 0.7483, 0.0438, 0.7483, 0.04709, 0.8725, 0.04709, 0.8725, 0.0438, 0.7483, 0.05281, 0.7483, 0.05623, 0.8725, 0.05623, 0.8725, 0.05281, 0.7483, 0.06256, 0.7483, 0.06586, 0.8725, 0.06586, 0.8725, 0.06256, 0.7483, 0.07296, 0.7483, 0.07596, 0.8725, 0.07596, 0.8725, 0.07296, 0.7483, 0.08379, 0.7483, 0.08645, 0.8725, 0.08645, 0.8725, 0.08379, 0.7483, 0.0949, 0.7483, 0.09718, 0.8725, 0.09718, 0.8725, 0.0949, 0.7483, 0.1062, 0.7483, 0.1066, 0.8725, 0.1066, 0.8725, 0.1062, 0.7483, 0.1159, 0.7483, 0.1159, 0.8725, 0.003336, 0.7483, 0.003336, 0.6242, 0.01094, 0.6242, 0.01233, 0.7483, 0.2342, 0.6242, 0.2364, 0.5, 0.2457, 0.5, 0.2431, 0.6242, 0.2431, 0.6242, 0.2457, 0.5, 0.2549, 0.5, 0.2517, 0.6242, 0.2517, 0.6242, 0.2549, 0.5, 0.2639, 0.5, 0.2599, 0.6242, 0.03542, 0.7483, 0.0329, 0.6242, 0.0407, 0.6242, 0.0438, 0.7483, 0.0438, 0.7483, 0.0407, 0.6242, 0.0494, 0.6242, 0.05281, 0.7483, 0.05281, 0.7483, 0.0494, 0.6242, 0.05947, 0.6242, 0.06256, 0.7483, 0.06256, 0.7483, 0.05947, 0.6242, 0.07044, 0.6242, 0.07296, 0.7483, 0.07296, 0.7483, 0.07044, 0.6242, 0.08177, 0.6242, 0.08379, 0.7483, 0.08379, 0.7483, 0.08177, 0.6242, 0.09324, 0.6242, 0.0949, 0.7483, 0.0949, 0.7483, 0.09324, 0.6242, 0.1048, 0.6242, 0.1062, 0.7483, 0.1062, 0.7483, 0.1048, 0.6242, 0.1159, 0.6242, 0.1159, 0.7483, 0.2277, 0.5, 0.2277, 0.3758, 0.2372, 0.3758, 0.2364, 0.5, 0.2364, 0.5, 0.2372, 0.3758, 0.2467, 0.3758, 0.2457, 0.5, 0.2457, 0.5, 0.2467, 0.3758, 0.2562, 0.3758, 0.2549, 0.5, 0.2549, 0.5, 0.2562, 0.3758, 0.2657, 0.3758, 0.2639, 0.5, 0.2639, 0.5, 0.2657, 0.3758, 0.2752, 0.3758, 0.2723, 0.5, 0.2723, 0.5, 0.2752, 0.3758, 0.2847, 0.3758, 0.2793, 0.5, 0.0494, 0.6242, 0.04598, 0.5, 0.05764, 0.5, 0.05947, 0.6242, 0.05947, 0.6242, 0.05764, 0.5, 0.0693, 0.5, 0.07044, 0.6242, 0.07044, 0.6242, 0.0693, 0.5, 0.08096, 0.5, 0.08177, 0.6242, 0.08177, 0.6242, 0.08096, 0.5, 0.09262, 0.5, 0.09324, 0.6242, 0.09324, 0.6242, 0.09262, 0.5, 0.1043, 0.5, 0.1048, 0.6242, 0.1048, 0.6242, 0.1043, 0.5, 0.1159, 0.5, 0.1159, 0.6242, 0.2277, 0.3758, 0.2277, 0.2517, 0.2364, 0.2517, 0.2372, 0.3758, 0.2372, 0.3758, 0.2364, 0.2517, 0.2457, 0.2517, 0.2467, 0.3758, 0.2467, 0.3758, 0.2457, 0.2517, 0.2549, 0.2517, 0.2562, 0.3758, 0.2562, 0.3758, 0.2549, 0.2517, 0.2639, 0.2517, 0.2657, 0.3758, 0.2657, 0.3758, 0.2639, 0.2517, 0.2723, 0.2517, 0.2752, 0.3758, 0.2752, 0.3758, 0.2723, 0.2517, 0.2793, 0.2517, 0.2847, 0.3758, 0.04598, 0.5, 0.0494, 0.3758, 0.05947, 0.3758, 0.05764, 0.5, 0.05764, 0.5, 0.05947, 0.3758, 0.07044, 0.3758, 0.0693, 0.5, 0.0693, 0.5, 0.07044, 0.3758, 0.08177, 0.3758, 0.08096, 0.5, 0.08096, 0.5, 0.08177, 0.3758, 0.09324, 0.3758, 0.09262, 0.5, 0.09262, 0.5, 0.09324, 0.3758, 0.1048, 0.3758, 0.1043, 0.5, 0.1043, 0.5, 0.1048, 0.3758, 0.1159, 0.3758, 0.1159, 0.5, 0.003336, 0.3758, 0.003336, 0.2517, 0.01233, 0.2517, 0.01094, 0.3758, 0.2364, 0.2517, 0.2342, 0.1275, 0.2431, 0.1275, 0.2457, 0.2517, 0.2457, 0.2517, 0.2431, 0.1275, 0.2517, 0.1275, 0.2549, 0.2517, 0.2549, 0.2517, 0.2517, 0.1275, 0.2599, 0.1275, 0.2639, 0.2517, 0.0329, 0.3758, 0.03542, 0.2517, 0.0438, 0.2517, 0.0407, 0.3758, 0.0407, 0.3758, 0.0438, 0.2517, 0.05281, 0.2517, 0.0494, 0.3758, 0.0494, 0.3758, 0.05281, 0.2517, 0.06256, 0.2517, 0.05947, 0.3758, 0.05947, 0.3758, 0.06256, 0.2517, 0.07296, 0.2517, 0.07044, 0.3758, 0.07044, 0.3758, 0.07296, 0.2517, 0.08379, 0.2517, 0.08177, 0.3758, 0.08177, 0.3758, 0.08379, 0.2517, 0.0949, 0.2517, 0.09324, 0.3758, 0.09324, 0.3758, 0.0949, 0.2517, 0.1062, 0.2517, 0.1048, 0.3758, 0.1048, 0.3758, 0.1062, 0.2517, 0.1159, 0.2517, 0.1159, 0.3758, 0.003336, 0.2517, 0.003336, 0.1275, 0.01272, 0.1275, 0.01233, 0.2517, 0.01233, 0.2517, 0.01272, 0.1275, 0.0221, 0.1275, 0.01983, 0.2517, 0.2431, 0.1275, 0.2394, 0.003336, 0.2474, 0.003336, 0.2517, 0.1275, 0.02749, 0.2517, 0.03014, 0.1275, 0.03842, 0.1275, 0.03542, 0.2517, 0.03542, 0.2517, 0.03842, 0.1275, 0.04709, 0.1275, 0.0438, 0.2517, 0.0438, 0.2517, 0.04709, 0.1275, 0.05623, 0.1275, 0.05281, 0.2517, 0.05281, 0.2517, 0.05623, 0.1275, 0.06586, 0.1275, 0.06256, 0.2517, 0.06256, 0.2517, 0.06586, 0.1275, 0.07596, 0.1275, 0.07296, 0.2517, 0.07296, 0.2517, 0.07596, 0.1275, 0.08645, 0.1275, 0.08379, 0.2517, 0.08379, 0.2517, 0.08645, 0.1275, 0.09718, 0.1275, 0.0949, 0.2517, 0.0949, 0.2517, 0.09718, 0.1275, 0.1066, 0.1275, 0.1062, 0.2517, 0.1062, 0.2517, 0.1066, 0.1275, 0.1159, 0.1275, 0.1159, 0.2517, 0.003336, 0.1275, 0.003336, 0.003336, 0.01272, 0.003336, 0.01272, 0.1275, 0.01272, 0.1275, 0.01272, 0.003336, 0.0221, 0.003336, 0.0221, 0.1275, 0.0221, 0.1275, 0.0221, 0.003336, 0.03149, 0.003336, 0.03014, 0.1275, 0.03014, 0.1275, 0.03149, 0.003336, 0.04087, 0.003336, 0.03842, 0.1275, 0.03842, 0.1275, 0.04087, 0.003336, 0.05026, 0.003336, 0.04709, 0.1275, 0.04709, 0.1275, 0.05026, 0.003336, 0.05964, 0.003336, 0.05623, 0.1275, 0.05623, 0.1275, 0.05964, 0.003336, 0.06903, 0.003336, 0.06586, 0.1275, 0.06586, 0.1275, 0.06903, 0.003336, 0.07841, 0.003336, 0.07596, 0.1275, 0.07596, 0.1275, 0.07841, 0.003336, 0.08779, 0.003336, 0.08645, 0.1275, 0.08645, 0.1275, 0.08779, 0.003336, 0.09718, 0.003336, 0.09718, 0.1275, 0.09718, 0.1275, 0.09718, 0.003336, 0.1066, 0.003336, 0.1066, 0.1275, 0.1066, 0.1275, 0.1066, 0.003336, 0.1159, 0.003336, 0.1159, 0.1275, 0.1226, 0.8548, 0.1226, 0.7483, 0.1308, 0.7483, 0.1308, 0.8548, 0.1308, 0.8548, 0.1308, 0.7483, 0.139, 0.7483, 0.139, 0.8548, 0.139, 0.8548, 0.139, 0.7483, 0.1484, 0.7483, 0.1472, 0.8548, 0.1472, 0.8548, 0.1484, 0.7483, 0.1576, 0.7483, 0.1554, 0.8548, 0.1554, 0.8548, 0.1576, 0.7483, 0.1664, 0.7483, 0.1636, 0.8548, 0.1636, 0.8548, 0.1664, 0.7483, 0.1749, 0.7483, 0.1718, 0.8548, 0.1718, 0.8548, 0.1749, 0.7483, 0.1828, 0.7483, 0.18, 0.8548, 0.18, 0.8548, 0.1828, 0.7483, 0.1904, 0.7483, 0.1882, 0.8548, 0.1882, 0.8548, 0.1904, 0.7483, 0.1976, 0.7483, 0.1964, 0.8548, 0.1964, 0.8548, 0.1976, 0.7483, 0.2046, 0.7483, 0.2046, 0.8548, 0.2046, 0.8548, 0.2046, 0.7483, 0.2128, 0.7483, 0.2128, 0.8548, 0.2128, 0.8548, 0.2128, 0.7483, 0.221, 0.7483, 0.221, 0.8548, 0.1226, 0.7483, 0.1226, 0.6419, 0.1312, 0.6419, 0.1308, 0.7483, 0.1308, 0.7483, 0.1312, 0.6419, 0.141, 0.6419, 0.139, 0.7483, 0.139, 0.7483, 0.141, 0.6419, 0.1508, 0.6419, 0.1484, 0.7483, 0.1484, 0.7483, 0.1508, 0.6419, 0.1603, 0.6419, 0.1576, 0.7483, 0.1576, 0.7483, 0.1603, 0.6419, 0.1694, 0.6419, 0.1664, 0.7483, 0.1664, 0.7483, 0.1694, 0.6419, 0.1779, 0.6419, 0.1749, 0.7483, 0.1749, 0.7483, 0.1779, 0.6419, 0.1858, 0.6419, 0.1828, 0.7483, 0.1828, 0.7483, 0.1858, 0.6419, 0.1931, 0.6419, 0.1904, 0.7483, 0.1904, 0.7483, 0.1931, 0.6419, 0.2, 0.6419, 0.1976, 0.7483, 0.3243, 0.6419, 0.3206, 0.5355, 0.3281, 0.5355, 0.3314, 0.6419, 0.2046, 0.7483, 0.2066, 0.6419, 0.2132, 0.6419, 0.2128, 0.7483, 0.2128, 0.7483, 0.2132, 0.6419, 0.221, 0.6419, 0.221, 0.7483, 0.1226, 0.6419, 0.1226, 0.5355, 0.1324, 0.5355, 0.1312, 0.6419, 0.1312, 0.6419, 0.1324, 0.5355, 0.1425, 0.5355, 0.141, 0.6419, 0.141, 0.6419, 0.1425, 0.5355, 0.1526, 0.5355, 0.1508, 0.6419, 0.1508, 0.6419, 0.1526, 0.5355, 0.1625, 0.5355, 0.1603, 0.6419, 0.1603, 0.6419, 0.1625, 0.5355, 0.1721, 0.5355, 0.1694, 0.6419, 0.1694, 0.6419, 0.1721, 0.5355, 0.181, 0.5355, 0.1779, 0.6419, 0.1779, 0.6419, 0.181, 0.5355, 0.1885, 0.5355, 0.1858, 0.6419, 0.1858, 0.6419, 0.1885, 0.5355, 0.1953, 0.5355, 0.1931, 0.6419, 0.3134, 0.5355, 0.3098, 0.429, 0.3177, 0.429, 0.3206, 0.5355, 0.3206, 0.5355, 0.3177, 0.429, 0.3258, 0.429, 0.3281, 0.5355, 0.3281, 0.5355, 0.3258, 0.429, 0.334, 0.429, 0.336, 0.5355, 0.2132, 0.6419, 0.2144, 0.5355, 0.221, 0.5355, 0.221, 0.6419, 0.1226, 0.5355, 0.1226, 0.429, 0.1328, 0.429, 0.1324, 0.5355, 0.1324, 0.5355, 0.1328, 0.429, 0.1431, 0.429, 0.1425, 0.5355, 0.1425, 0.5355, 0.1431, 0.429, 0.1533, 0.429, 0.1526, 0.5355, 0.1526, 0.5355, 0.1533, 0.429, 0.1635, 0.429, 0.1625, 0.5355, 0.1625, 0.5355, 0.1635, 0.429, 0.1738, 0.429, 0.1721, 0.5355, 0.1721, 0.5355, 0.1738, 0.429, 0.184, 0.429, 0.181, 0.5355, 0.2963, 0.429, 0.2914, 0.3226, 0.2998, 0.3226, 0.3024, 0.429, 0.3024, 0.429, 0.2998, 0.3226, 0.3082, 0.3226, 0.3098, 0.429, 0.3098, 0.429, 0.3082, 0.3226, 0.3165, 0.3226, 0.3177, 0.429, 0.3177, 0.429, 0.3165, 0.3226, 0.3249, 0.3226, 0.3258, 0.429, 0.3258, 0.429, 0.3249, 0.3226, 0.3333, 0.3226, 0.334, 0.429, 0.334, 0.429, 0.3333, 0.3226, 0.3416, 0.3226, 0.3416, 0.429, 0.1226, 0.429, 0.1226, 0.3226, 0.1324, 0.3226, 0.1328, 0.429, 0.1328, 0.429, 0.1324, 0.3226, 0.1425, 0.3226, 0.1431, 0.429, 0.1431, 0.429, 0.1425, 0.3226, 0.1526, 0.3226, 0.1533, 0.429, 0.1533, 0.429, 0.1526, 0.3226, 0.1625, 0.3226, 0.1635, 0.429, 0.1635, 0.429, 0.1625, 0.3226, 0.1721, 0.3226, 0.1738, 0.429, 0.1738, 0.429, 0.1721, 0.3226, 0.181, 0.3226, 0.184, 0.429, 0.2914, 0.3226, 0.2963, 0.2162, 0.3024, 0.2162, 0.2998, 0.3226, 0.2998, 0.3226, 0.3024, 0.2162, 0.3098, 0.2162, 0.3082, 0.3226, 0.3082, 0.3226, 0.3098, 0.2162, 0.3177, 0.2162, 0.3165, 0.3226, 0.3165, 0.3226, 0.3177, 0.2162, 0.3258, 0.2162, 0.3249, 0.3226, 0.3249, 0.3226, 0.3258, 0.2162, 0.334, 0.2162, 0.3333, 0.3226, 0.3333, 0.3226, 0.334, 0.2162, 0.3416, 0.2162, 0.3416, 0.3226, 0.1226, 0.3226, 0.1226, 0.2162, 0.1312, 0.2162, 0.1324, 0.3226, 0.1324, 0.3226, 0.1312, 0.2162, 0.141, 0.2162, 0.1425, 0.3226, 0.1425, 0.3226, 0.141, 0.2162, 0.1508, 0.2162, 0.1526, 0.3226, 0.1526, 0.3226, 0.1508, 0.2162, 0.1603, 0.2162, 0.1625, 0.3226, 0.1625, 0.3226, 0.1603, 0.2162, 0.1694, 0.2162, 0.1721, 0.3226, 0.1721, 0.3226, 0.1694, 0.2162, 0.1779, 0.2162, 0.181, 0.3226, 0.181, 0.3226, 0.1779, 0.2162, 0.1858, 0.2162, 0.1885, 0.3226, 0.1885, 0.3226, 0.1858, 0.2162, 0.1931, 0.2162, 0.1953, 0.3226, 0.3098, 0.2162, 0.3134, 0.1098, 0.3206, 0.1098, 0.3177, 0.2162, 0.3177, 0.2162, 0.3206, 0.1098, 0.3281, 0.1098, 0.3258, 0.2162, 0.3258, 0.2162, 0.3281, 0.1098, 0.336, 0.1098, 0.334, 0.2162, 0.2144, 0.3226, 0.2132, 0.2162, 0.221, 0.2162, 0.221, 0.3226, 0.1226, 0.2162, 0.1226, 0.1098, 0.1308, 0.1098, 0.1312, 0.2162, 0.1312, 0.2162, 0.1308, 0.1098, 0.139, 0.1098, 0.141, 0.2162, 0.141, 0.2162, 0.139, 0.1098, 0.1484, 0.1098, 0.1508, 0.2162, 0.1508, 0.2162, 0.1484, 0.1098, 0.1576, 0.1098, 0.1603, 0.2162, 0.1603, 0.2162, 0.1576, 0.1098, 0.1664, 0.1098, 0.1694, 0.2162, 0.1694, 0.2162, 0.1664, 0.1098, 0.1749, 0.1098, 0.1779, 0.2162, 0.1779, 0.2162, 0.1749, 0.1098, 0.1828, 0.1098, 0.1858, 0.2162, 0.1858, 0.2162, 0.1828, 0.1098, 0.1904, 0.1098, 0.1931, 0.2162, 0.1931, 0.2162, 0.1904, 0.1098, 0.1976, 0.1098, 0.2, 0.2162, 0.3206, 0.1098, 0.3243, 0.003336, 0.3314, 0.003336, 0.3281, 0.1098, 0.2066, 0.2162, 0.2046, 0.1098, 0.2128, 0.1098, 0.2132, 0.2162, 0.2132, 0.2162, 0.2128, 0.1098, 0.221, 0.1098, 0.221, 0.2162, 0.1226, 0.1098, 0.1226, 0.003336, 0.1308, 0.003336, 0.1308, 0.1098, 0.1308, 0.1098, 0.1308, 0.003336, 0.139, 0.003336, 0.139, 0.1098, 0.139, 0.1098, 0.139, 0.003336, 0.1472, 0.003336, 0.1484, 0.1098, 0.1484, 0.1098, 0.1472, 0.003336, 0.1554, 0.003336, 0.1576, 0.1098, 0.1576, 0.1098, 0.1554, 0.003336, 0.1636, 0.003336, 0.1664, 0.1098, 0.1664, 0.1098, 0.1636, 0.003336, 0.1718, 0.003336, 0.1749, 0.1098, 0.1749, 0.1098, 0.1718, 0.003336, 0.18, 0.003336, 0.1828, 0.1098, 0.1828, 0.1098, 0.18, 0.003336, 0.1882, 0.003336, 0.1904, 0.1098, 0.1904, 0.1098, 0.1882, 0.003336, 0.1964, 0.003336, 0.1976, 0.1098, 0.1976, 0.1098, 0.1964, 0.003336, 0.2046, 0.003336, 0.2046, 0.1098, 0.2046, 0.1098, 0.2046, 0.003336, 0.2128, 0.003336, 0.2128, 0.1098, 0.2128, 0.1098, 0.2128, 0.003336, 0.221, 0.003336, 0.221, 0.1098, 0.8878, 0.7058, 0.9029, 0.7058, 0.9014, 0.7193, 0.8878, 0.7208, 0.9003, 0.01834, 0.9003, 0.003336, 0.9138, 0.004822, 0.9153, 0.01834, 0.5802, 0.8527, 0.5802, 0.8677, 0.5667, 0.8662, 0.5652, 0.8527, 0.9003, 0.1069, 0.9153, 0.1069, 0.9138, 0.1204, 0.9003, 0.1219, 0.3633, 0.8838, 0.3633, 0.8988, 0.3498, 0.8973, 0.3483, 0.8838, 0.6688, 0.8527, 0.6838, 0.8527, 0.6823, 0.8662, 0.6688, 0.8677, 0.8878, 0.614, 0.8878, 0.599, 0.9014, 0.6005, 0.9029, 0.614, 0.5802, 0.7608, 0.5652, 0.7608, 0.5667, 0.7473, 0.5802, 0.7458, 0.8118, 0.1436, 0.7968, 0.1436, 0.7982, 0.13, 0.8118, 0.1285, 0.3633, 0.7919, 0.3483, 0.7919, 0.3498, 0.7784, 0.3633, 0.7769, 0.8118, 0.2321, 0.8118, 0.2471, 0.7982, 0.2456, 0.7968, 0.2321, 0.6688, 0.7608, 0.6688, 0.7458, 0.6823, 0.7473, 0.6838, 0.7608, 0.7993, 0.7058, 0.7993, 0.7208, 0.7858, 0.7193, 0.7843, 0.7058, 0.794, 0.8527, 0.809, 0.8527, 0.8075, 0.8662, 0.794, 0.8677, 0.8118, 0.01834, 0.7968, 0.01834, 0.7982, 0.004822, 0.8118, 0.003336, 0.4519, 0.8838, 0.4669, 0.8838, 0.4654, 0.8973, 0.4519, 0.8988, 0.8118, 0.1069, 0.8118, 0.1219, 0.7982, 0.1204, 0.7968, 0.1069, 0.7054, 0.8527, 0.7054, 0.8677, 0.6919, 0.8662, 0.6904, 0.8527, 0.7993, 0.614, 0.7843, 0.614, 0.7858, 0.6005, 0.7993, 0.599, 0.9003, 0.1436, 0.9003, 0.1285, 0.9138, 0.13, 0.9153, 0.1436, 0.794, 0.7608, 0.794, 0.7458, 0.8075, 0.7473, 0.809, 0.7608, 0.4519, 0.7919, 0.4519, 0.7769, 0.4654, 0.7784, 0.4669, 0.7919, 0.7054, 0.7608, 0.6904, 0.7608, 0.6919, 0.7473, 0.7054, 0.7458, 0.9003, 0.2321, 0.9153, 0.2321, 0.9138, 0.2456, 0.9003, 0.2471, 0.8878, 0.614, 0.9029, 0.614, 0.9029, 0.7058, 0.8878, 0.7058, 0.5652, 0.7608, 0.5802, 0.7608, 0.5802, 0.8527, 0.5652, 0.8527, 0.9003, 0.01834, 0.9153, 0.01834, 0.9153, 0.1069, 0.9003, 0.1069, 0.5802, 0.8677, 0.5802, 0.8527, 0.6688, 0.8527, 0.6688, 0.8677, 0.3633, 0.8838, 0.3483, 0.8838, 0.3483, 0.7919, 0.3633, 0.7919, 0.6838, 0.8527, 0.6688, 0.8527, 0.6688, 0.7608, 0.6838, 0.7608, 0.8118, 0.2321, 0.7968, 0.2321, 0.7968, 0.1436, 0.8118, 0.1436, 0.6688, 0.7458, 0.6688, 0.7608, 0.5802, 0.7608, 0.5802, 0.7458, 0.7993, 0.614, 0.7993, 0.599, 0.8878, 0.599, 0.8878, 0.614, 0.9003, 0.1285, 0.9003, 0.1436, 0.8118, 0.1436, 0.8118, 0.1285, 0.3633, 0.7919, 0.3633, 0.7769, 0.4519, 0.7769, 0.4519, 0.7919, 0.8118, 0.2471, 0.8118, 0.2321, 0.9003, 0.2321, 0.9003, 0.2471, 0.7054, 0.7608, 0.7054, 0.7458, 0.794, 0.7458, 0.794, 0.7608, 0.9153, 0.2321, 0.9003, 0.2321, 0.9003, 0.1436, 0.9153, 0.1436, 0.7993, 0.7058, 0.7843, 0.7058, 0.7843, 0.614, 0.7993, 0.614, 0.809, 0.8527, 0.794, 0.8527, 0.794, 0.7608, 0.809, 0.7608, 0.4519, 0.7919, 0.4669, 0.7919, 0.4669, 0.8838, 0.4519, 0.8838, 0.6904, 0.7608, 0.7054, 0.7608, 0.7054, 0.8527, 0.6904, 0.8527, 0.8118, 0.1069, 0.7968, 0.1069, 0.7968, 0.01834, 0.8118, 0.01834, 0.7054, 0.8677, 0.7054, 0.8527, 0.794, 0.8527, 0.794, 0.8677, 0.8878, 0.7058, 0.8878, 0.7208, 0.7993, 0.7208, 0.7993, 0.7058, 0.9003, 0.003336, 0.9003, 0.01834, 0.8118, 0.01834, 0.8118, 0.003336, 0.4519, 0.8838, 0.4519, 0.8988, 0.3633, 0.8988, 0.3633, 0.8838, 0.8118, 0.1219, 0.8118, 0.1069, 0.9003, 0.1069, 0.9003, 0.1219, 0.8878, 0.614, 0.8878, 0.7058, 0.7993, 0.7058, 0.7993, 0.614, 0.5802, 0.8527, 0.5802, 0.7608, 0.6688, 0.7608, 0.6688, 0.8527, 0.8118, 0.01834, 0.9003, 0.01834, 0.9003, 0.1069, 0.8118, 0.1069, 0.4519, 0.7919, 0.4519, 0.8838, 0.3633, 0.8838, 0.3633, 0.7919, 0.8118, 0.1436, 0.9003, 0.1436, 0.9003, 0.2321, 0.8118, 0.2321, 0.794, 0.7608, 0.794, 0.8527, 0.7054, 0.8527, 0.7054, 0.7608, 0.4624, 0.6097, 0.4624, 0.599, 0.4731, 0.6097, 0.5585, 0.7392, 0.5478, 0.7499, 0.5478, 0.7392, 0.4516, 0.6097, 0.4409, 0.6097, 0.4516, 0.599, 0.537, 0.7392, 0.537, 0.7499, 0.5263, 0.7392, 0.5013, 0.599, 0.5121, 0.6097, 0.5013, 0.6097, 0.5013, 0.7234, 0.5013, 0.7126, 0.5121, 0.7126, 0.4516, 0.7499, 0.4516, 0.7607, 0.4409, 0.7499, 0.4906, 0.7234, 0.4798, 0.7126, 0.4906, 0.7126, 0.4516, 0.6097, 0.4516, 0.599, 0.4624, 0.599, 0.4624, 0.6097, 0.3237, 0.7515, 0.3129, 0.7515, 0.3129, 0.6486, 0.3237, 0.6486, 0.5478, 0.7392, 0.5478, 0.7499, 0.537, 0.7499, 0.537, 0.7392, 0.2914, 0.6486, 0.3022, 0.6486, 0.3022, 0.7515, 0.2914, 0.7515, 0.4516, 0.7499, 0.4409, 0.7499, 0.4409, 0.6097, 0.4516, 0.6097, 0.537, 0.7392, 0.5263, 0.7392, 0.5263, 0.599, 0.537, 0.599, 0.4906, 0.7126, 0.4798, 0.7126, 0.4798, 0.6097, 0.4906, 0.6097, 0.4624, 0.7499, 0.4624, 0.7607, 0.4516, 0.7607, 0.4516, 0.7499, 0.4906, 0.7234, 0.4906, 0.7126, 0.5013, 0.7126, 0.5013, 0.7234, 0.5121, 0.7126, 0.5013, 0.7126, 0.5013, 0.6097, 0.5121, 0.6097, 0.4624, 0.6097, 0.4731, 0.6097, 0.4731, 0.7499, 0.4624, 0.7499, 0.5478, 0.599, 0.5585, 0.599, 0.5585, 0.7392, 0.5478, 0.7392, 0.4516, 0.6097, 0.4624, 0.6097, 0.4624, 0.7499, 0.4516, 0.7499, 0.3129, 0.7515, 0.3022, 0.7515, 0.3022, 0.6486, 0.3129, 0.6486, 0.7776, 0.599, 0.7776, 0.7392, 0.6748, 0.7392, 0.6748, 0.599, 0.537, 0.599, 0.5478, 0.599, 0.5478, 0.7392, 0.537, 0.7392, 0.6681, 0.599, 0.6681, 0.7392, 0.5652, 0.7392, 0.5652, 0.599, 0.4906, 0.6097, 0.5013, 0.6097, 0.5013, 0.7126, 0.4906, 0.7126])
me_armor_right_shin_v001.materials.append(mat_armor_base_surface)
me_armor_right_shin_v001.materials.append(mat_armor_accent)
me_armor_right_shin_v001.update()

# ---- objects
ob_armor_left_shin_v001 = bpy.data.objects.new('armor_left_shin_v001', me_armor_left_shin_v001)
ob_armor_right_shin_v001 = bpy.data.objects.new('armor_right_shin_v001', me_armor_right_shin_v001)

# ---- transforms, parenting, visibility, modifiers, constraints
ob_armor_left_shin_v001.location = (0.0, 0.0, 0.0)
ob_armor_right_shin_v001.location = (0.0, 0.0, 0.0)

# ---- collection membership
col_build_left_shin.objects.link(ob_armor_left_shin_v001)
col_build_left_shin.objects.link(ob_armor_right_shin_v001)

# ---- scene / render settings (as saved in the file)
scene.frame_start = 1; scene.frame_end = 250; scene.frame_set(1)
scene.render.engine = 'BLENDER_EEVEE_NEXT'
scene.render.resolution_x = 1024
scene.render.resolution_y = 1024
scene.render.bake_bias = 0.0
scene.render.bake_samples = 0
scene.cycles.sampling_pattern = 'TABULATED_SOBOL'
scene.eevee.use_volume_custom_range = False
bpy.context.view_layer.update()

# ---- added for rendering (the .blend has no active camera and no usable light): camera, sun
cam_auto = bpy.data.cameras.new('AutoCamera')
cam_auto.lens = 50.0
cam_auto.sensor_width = 36.0
cam_auto.clip_end = 1000.0
ob_auto_camera = bpy.data.objects.new('AutoCamera', cam_auto)
scene.collection.objects.link(ob_auto_camera)
ob_auto_camera.location = (0.377454, -0.462145, 0.304658)
ob_auto_camera.rotation_euler = (1.09748, -7.21219e-08, 0.694738)
scene.camera = ob_auto_camera
light_auto_sun = bpy.data.lights.new('AutoSun', 'SUN')
light_auto_sun.energy = 3.0
light_auto_sun.angle = 0.0523599
ob_auto_sun = bpy.data.objects.new('AutoSun', light_auto_sun)
scene.collection.objects.link(ob_auto_sun)
ob_auto_sun.rotation_euler = (0.872665, 0.174533, 0.523599)
bpy.context.view_layer.update()
